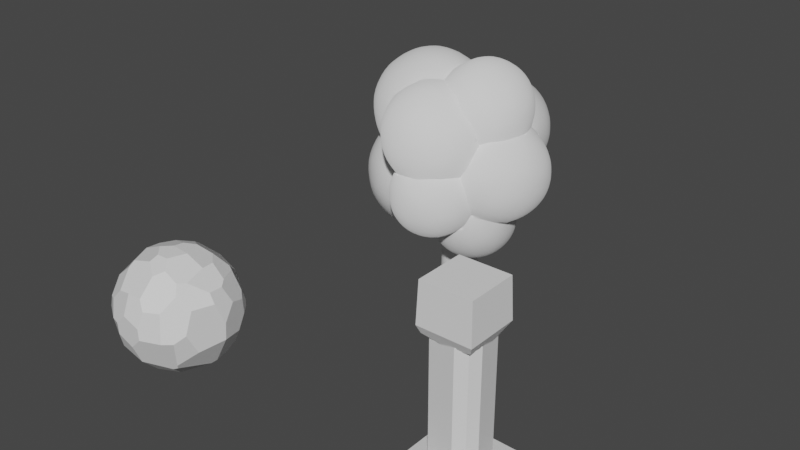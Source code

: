 # Source: rock.blend  (saved by Blender 3.2.14; exported with 4.5.12 LTS)
import bpy
from mathutils import Matrix  # noqa: F401  (used for matrix-valued properties, if any)

bpy.ops.wm.read_factory_settings(use_empty=True)
scene = bpy.context.scene
scene.name = 'Scene'

# ---- collections
col_collection = bpy.data.collections.new('Collection'); scene.collection.children.link(col_collection)

# ---- materials (node trees are filled in below, after node groups)
mat_material = bpy.data.materials.new('Material')
mat_material.alpha_threshold = 0.0
mat_material.use_transparent_shadow = False
mat_material.line_color = (0.0, 0.0, 0.0, 1.0)

# ---- node groups
ng_auto_smooth = bpy.data.node_groups.new('Auto Smooth', 'GeometryNodeTree')
_s = ng_auto_smooth.interface.new_socket(name='Geometry', in_out='OUTPUT', socket_type='NodeSocketGeometry')
_s = ng_auto_smooth.interface.new_socket(name='Geometry', in_out='INPUT', socket_type='NodeSocketGeometry')
_s = ng_auto_smooth.interface.new_socket(name='Angle', in_out='INPUT', socket_type='NodeSocketFloat')
_s.subtype = 'ANGLE'
_s.min_value = 0.0
_s.max_value = 3.142
ng_auto_smooth.is_modifier = True
_N = ng_auto_smooth.nodes; _L = ng_auto_smooth.links
n0 = _N.new('NodeGroupOutput'); n0.name = 'Group Output'; n0.location = (480, -100)
n1 = _N.new('NodeGroupInput'); n1.name = 'Group Input'; n1.location = (-420, -300)
n2 = _N.new('NodeGroupInput'); n2.name = 'Group Input.001'; n2.location = (-60, -100)
n3 = _N.new('GeometryNodeSetShadeSmooth'); n3.name = 'Set Shade Smooth'; n3.location = (120, -100)
n3.domain = 'EDGE'
n4 = _N.new('GeometryNodeSetShadeSmooth'); n4.name = 'Set Shade Smooth.001'; n4.location = (300, -100)
n5 = _N.new('GeometryNodeInputMeshEdgeAngle'); n5.name = 'Edge Angle'; n5.location = (-420, -220)
n6 = _N.new('GeometryNodeInputEdgeSmooth'); n6.name = 'Is Edge Smooth'; n6.location = (-60, -160)
n7 = _N.new('GeometryNodeInputShadeSmooth'); n7.name = 'Is Face Smooth'; n7.location = (-240, -340)
n8 = _N.new('FunctionNodeBooleanMath'); n8.name = 'Boolean Math'; n8.location = (-60, -220)
n9 = _N.new('FunctionNodeCompare'); n9.name = 'Compare'; n9.location = (-240, -180)
n9.operation = 'LESS_EQUAL'
_L.new(n5.outputs[0], n9.inputs[0])
_L.new(n4.outputs[0], n0.inputs[0])
_L.new(n1.outputs[1], n9.inputs[1])
_L.new(n9.outputs[0], n8.inputs[0])
_L.new(n7.outputs[0], n8.inputs[1])
_L.new(n2.outputs[0], n3.inputs[0])
_L.new(n6.outputs[0], n3.inputs[1])
_L.new(n3.outputs[0], n4.inputs[0])
_L.new(n8.outputs[0], n3.inputs[2])
n0.is_active_output = True

# ---- material node trees
mat_material.use_nodes = True; mat_material.node_tree.nodes.clear()
_N = mat_material.node_tree.nodes; _L = mat_material.node_tree.links
n0 = _N.new('ShaderNodeOutputMaterial'); n0.name = 'Material Output'; n0.location = (300, 300)
n1 = _N.new('ShaderNodeBsdfPrincipled'); n1.name = 'Principled BSDF'; n1.location = (10, 300)
n1.distribution = 'GGX'
n1.subsurface_method = 'RANDOM_WALK_SKIN'
n1.inputs[2].default_value = 0.4
n1.inputs[3].default_value = 1.45
n1.inputs[27].default_value = (0.0, 0.0, 0.0, 1.0)
n1.inputs[28].default_value = 1.0
_L.new(n1.outputs[0], n0.inputs[0])
n0.is_active_output = True

# ---- world
world_world = bpy.data.worlds.new('World'); scene.world = world_world
world_world.use_nodes = True; world_world.node_tree.nodes.clear()
_N = world_world.node_tree.nodes; _L = world_world.node_tree.links
n0 = _N.new('ShaderNodeOutputWorld'); n0.name = 'World Output'; n0.location = (300, 300)
n1 = _N.new('ShaderNodeBackground'); n1.name = 'Background'; n1.location = (10, 300)
n1.inputs[0].default_value = (0.05088, 0.05088, 0.05088, 1.0)
_L.new(n1.outputs[0], n0.inputs[0])
n0.is_active_output = True
world_world.color = (0.05088, 0.05088, 0.05088)
world_world.use_sun_shadow = False
world_world.sun_shadow_jitter_overblur = 0.0

# ---- meshes
me_cube = bpy.data.meshes.new('Cube')
me_cube.from_pydata([(1.0, 1.0, 1.0), (1.0, 1.0, -1.0), (1.0, -1.0, 1.0), (1.0, -1.0, -1.0), (-1.0, 1.0, 1.0), (-1.0, 1.0, -1.0), (-1.0, -1.0, 1.0), (-1.0, -1.0, -1.0)], [], [(0, 4, 6, 2), (3, 2, 6, 7), (7, 6, 4, 5), (5, 1, 3, 7), (1, 0, 2, 3), (5, 4, 0, 1)])
_uv = me_cube.uv_layers.new(name='UVMap')
_uv.uv.foreach_set('vector', [0.625, 0.5, 0.875, 0.5, 0.875, 0.75, 0.625, 0.75, 0.375, 0.75, 0.625, 0.75, 0.625, 1.0, 0.375, 1.0, 0.375, 0.0, 0.625, 0.0, 0.625, 0.25, 0.375, 0.25, 0.125, 0.5, 0.375, 0.5, 0.375, 0.75, 0.125, 0.75, 0.375, 0.5, 0.625, 0.5, 0.625, 0.75, 0.375, 0.75, 0.375, 0.25, 0.625, 0.25, 0.625, 0.5, 0.375, 0.5])
me_cube.materials.append(mat_material)
me_cube.use_mirror_vertex_groups = False
me_cube.update()
me_cube_002 = bpy.data.meshes.new('Cube.002')
me_cube_002.from_pydata([(-1.0, -1.0, -1.0), (-1.0, -1.0, -0.6447), (-1.0, 1.0, -1.0), (-1.0, 1.0, -0.6447), (1.0, -1.0, -1.0), (1.0, -1.0, -0.6447), (1.0, 1.0, -1.0), (1.0, 1.0, -0.6447), (-0.273, -0.273, -0.6447), (-0.273, 0.273, -0.6447), (0.273, -0.273, -0.6447), (0.273, 0.273, -0.6447), (-0.273, -0.273, 2.887), (-0.273, 0.273, 2.887), (0.273, -0.273, 2.887), (0.273, 0.273, 2.887), (-0.4744, -0.4744, 2.887), (-0.4744, 0.4744, 2.887), (0.4744, -0.4744, 2.887), (0.4744, 0.4744, 2.887), (-0.4744, -0.4744, 3.664), (-0.4744, 0.4744, 3.664), (0.4744, -0.4744, 3.664), (0.4744, 0.4744, 3.664)], [], [(0, 1, 3, 2), (2, 3, 7, 6), (6, 7, 5, 4), (4, 5, 1, 0), (2, 6, 4, 0), (3, 1, 8, 9), (11, 9, 13, 15), (1, 5, 10, 8), (7, 3, 9, 11), (5, 7, 11, 10), (14, 15, 19, 18), (10, 11, 15, 14), (9, 8, 12, 13), (8, 10, 14, 12), (16, 18, 22, 20), (13, 12, 16, 17), (12, 14, 18, 16), (15, 13, 17, 19), (23, 21, 20, 22), (19, 17, 21, 23), (18, 19, 23, 22), (17, 16, 20, 21)])
_uv = me_cube_002.uv_layers.new(name='UVMap')
_uv.uv.foreach_set('vector', [0.375, 0.0, 0.625, 0.0, 0.625, 0.25, 0.375, 0.25, 0.375, 0.25, 0.625, 0.25, 0.625, 0.5, 0.375, 0.5, 0.375, 0.5, 0.625, 0.5, 0.625, 0.75, 0.375, 0.75, 0.375, 0.75, 0.625, 0.75, 0.625, 1.0, 0.375, 1.0, 0.125, 0.5, 0.375, 0.5, 0.375, 0.75, 0.125, 0.75, 0.625, 0.25, 0.625, 0.0, 0.625, 0.0, 0.625, 0.25, 0.625, 0.5, 0.625, 0.25, 0.625, 0.25, 0.625, 0.5, 0.625, 1.0, 0.625, 0.75, 0.625, 0.75, 0.625, 1.0, 0.625, 0.5, 0.625, 0.25, 0.625, 0.25, 0.625, 0.5, 0.625, 0.75, 0.625, 0.5, 0.625, 0.5, 0.625, 0.75, 0.625, 0.75, 0.625, 0.5, 0.625, 0.5, 0.625, 0.75, 0.625, 0.75, 0.625, 0.5, 0.625, 0.5, 0.625, 0.75, 0.625, 0.25, 0.625, 0.0, 0.625, 0.0, 0.625, 0.25, 0.625, 1.0, 0.625, 0.75, 0.625, 0.75, 0.625, 1.0, 0.625, 1.0, 0.625, 0.75, 0.625, 0.75, 0.625, 1.0, 0.625, 0.25, 0.625, 0.0, 0.625, 0.0, 0.625, 0.25, 0.625, 1.0, 0.625, 0.75, 0.625, 0.75, 0.625, 1.0, 0.625, 0.5, 0.625, 0.25, 0.625, 0.25, 0.625, 0.5, 0.625, 0.5, 0.875, 0.5, 0.875, 0.75, 0.625, 0.75, 0.625, 0.5, 0.625, 0.25, 0.625, 0.25, 0.625, 0.5, 0.625, 0.75, 0.625, 0.5, 0.625, 0.5, 0.625, 0.75, 0.625, 0.25, 0.625, 0.0, 0.625, 0.0, 0.625, 0.25])
me_cube_002.update()
me_icosphere = bpy.data.meshes.new('Icosphere')
me_icosphere.from_pydata([(0.0, 2.384e-07, -1.0), (2.174, -0.4993, 0.09575), (1.818, -0.4396, 1.217), (1.167, -0.17, -1.138), (0.8455, -0.8956, -0.561), (1.664, -0.5315, -0.7584), (1.818, 0.3358, 1.217), (1.335, -1.251, -0.1871), (1.488, -0.6792, 1.876), (2.174, 0.3758, 0.09575), (0.7506, -0.4396, 1.876), (1.802, -0.7697, 0.8402), (0.7218, 1.485, 0.4639), (0.7506, 0.3358, 1.876), (1.588, 1.203, 0.4639), (1.488, 0.5754, 1.876), (0.977, -0.7549, -0.7584), (1.944, -0.0519, 1.876), (1.284, -0.0519, 2.284), (1.802, 0.6462, 0.8402), (2.316, -0.06175, 0.8402), (0.5521, -0.17, -0.7584), (1.316, -1.168, 0.7309), (0.3343, 1.203, 1.239), (1.926, -0.3189, -0.24), (0.6585, -1.471, -0.1871), (1.201, 1.485, 1.239), (1.791, -0.7351, 0.0304), (0.7824, 0.6626, -1.105), (1.985, -0.2798, 1.547), (1.985, 0.176, 1.547), (2.28, -0.06175, 0.0304), (1.926, 0.1954, -0.24), (1.718, -0.6485, 1.547), (1.664, 0.1914, -0.7584), (1.736, 0.7478, 1.239), (0.9612, 0.7478, 1.718), (0.2404, -0.8956, -0.1871), (0.4837, -1.438, 0.7309), (1.032, -1.471, 0.4181), (1.718, 0.5447, 1.547), (1.791, 0.6116, 0.0304), (2.363, -0.3189, 0.468), (1.792, -0.4206, 1.934), (2.363, 0.1954, 0.468), (1.09, -0.6485, 1.934), (1.698, 0.7478, 0.3959), (1.572, -0.894, 0.468), (1.09, 0.5447, 1.934), (1.792, 0.3168, 1.934), (2.061, -0.7351, 0.468), (1.404, -0.4206, 2.174), (-0.191, -0.7899, 0.7737), (1.672, -0.0519, 2.174), (1.055, -0.5138, -1.036), (0.3559, -1.251, 0.4181), (0.9705, -0.2798, 2.174), (0.365, 1.181, 0.3959), (0.9705, 0.176, 2.174), (1.404, 0.3168, 2.174), (2.061, 0.6116, 0.468), (1.459, -0.3825, -1.036), (2.145, -0.4779, 0.9055), (-0.798, 0.04548, 0.7737), (1.189, 1.449, 0.3959), (1.348, -0.7262, -0.8123), (2.145, 0.3544, 0.9055), (1.785, 1.015, 0.8513), (1.752, -0.17, -0.8123), (0.9438, -1.438, 1.475), (2.009, -0.06175, 1.176), (1.459, 0.04239, -1.036), (0.8056, -0.17, -1.036), (0.452, 1.449, 0.8513), (0.6939, -0.5138, -0.8123), (0.1373, 1.015, 0.8513), (1.451, -0.8956, 0.4181), (0.1115, -1.168, 1.475), (1.47, 1.449, 0.8513), (0.9612, 1.614, 0.8513), (1.055, 0.1737, -1.036), (0.7356, -1.234, -0.46), (1.348, 0.3861, -0.8123), (-0.2764, -0.8506, -0.4472), (1.821, -0.3825, -0.4509), (0.7335, 1.449, 1.307), (1.133, -1.105, -0.46), (1.557, 1.181, 1.307), (1.821, 0.0424, -0.4509), (1.417, 0.7478, 1.588), (-0.191, 0.8809, 0.7737), (1.167, -0.8575, -0.4509), (1.023, -1.443, -0.2402), (0.5927, 1.015, 1.588), (1.571, -0.7262, -0.4509), (1.102, 1.181, 1.588), (-0.8944, 2.384e-07, -0.4472), (1.421, -0.8956, -0.2402), (1.458, -0.7301, 1.475), (0.7138, -0.7301, 1.935), (1.571, 0.3861, -0.4509), (0.4898, -0.8956, -0.46), (0.3799, -1.234, -0.2402), (0.5523, 1.371, -0.6452), (-0.6302, -0.4708, 1.652), (1.489, -1.105, 0.1155), (0.9325, -1.403, 0.6655), (-0.2764, 0.8506, -0.4472), (0.8455, -1.572, 0.1155), (1.243, -1.443, 0.1155), (-0.6302, 0.5618, 1.652), (0.2021, -1.105, 0.1155), (0.4478, -1.443, 0.1155), (1.385, 1.1, -0.6452), (0.3519, 0.8809, 1.652), (0.141, -1.146, 0.6655), (1.311, -1.234, 0.4712), (0.6676, -1.443, 0.4712), (0.08042, 0.04548, 2.195), (0.27, -0.8956, 0.4712), (1.505, -0.9873, 1.103), (-0.7236, -0.5257, 0.4472), (-0.7236, 0.5257, 0.4472), (0.7138, -1.562, 1.103), (0.1801, 1.1, 0.09927), (1.203, -1.403, 1.103), (-0.0778, -0.9873, 1.103), (0.2246, -1.403, 1.103), (1.012, 1.371, 0.09927), (1.527, 0.6626, 0.09927), (-0.5954, -0.4456, 0.6966), (1.287, -1.146, 1.541), (-0.1625, -0.5, -0.8507), (0.495, -1.403, 1.541), (-0.5954, 0.5365, 0.6966), (0.6472, 0.2464, -0.9809), (0.849, -1.146, 1.811), (0.4253, -0.309, -0.8507), (1.151, -0.7301, 1.811), (0.3598, -0.9873, 1.811), (1.136, 0.4054, -0.9809), (0.2629, -0.809, -0.5257), (1.49, 0.6626, -0.7105), (-0.8536, -0.258, 1.213), (-0.4968, -0.7491, 1.213), (1.136, 0.9198, -0.9809), (-0.4968, 0.84, 1.213), (-0.5257, 2.384e-07, -0.8507), (-0.8536, 0.349, 1.213), (0.3448, 0.6626, -0.9809), (-0.6882, -0.5, -0.5257), (0.08042, 1.028, 1.213), (-0.1625, 0.5, -0.8507), (0.6472, 1.079, -0.9809), (-0.6882, 0.5, -0.5257), (-0.1777, -0.7491, 1.729), (0.2096, 1.079, -0.7105), (-0.755, 0.04548, 1.729), (1.001, 1.336, -0.7105), (-0.1777, 0.84, 1.729), (0.7563, 0.5365, 1.729), (1.574, 0.4054, -0.2729), (0.24, -0.4456, 2.048), (0.5967, 0.04548, 2.048), (1.574, 0.9198, -0.2729), (0.0, -1.0, 0.0), (-0.3373, -0.258, 2.048), (-0.3373, 0.349, 2.048), (0.24, 0.5365, 2.048), (-0.9511, -0.309, 0.0), (-0.5878, -0.809, 0.0), (-0.5878, 0.809, 0.0), (0.2932, 1.336, -0.2729), (-0.009188, 0.9198, -0.2729), (-0.9511, 0.309, 0.0), (1.272, 1.336, -0.2729), (0.0, 1.0, 0.0), (0.7824, 1.495, -0.2729), (-0.2629, -0.809, 0.5257), (-0.8506, 2.384e-07, 0.5257), (0.5636, 1.336, 0.1646), (-0.2629, 0.809, 0.5257), (1.355, 1.079, 0.1646), (0.3802, 0.3237, -0.8507), (0.4089, 0.2971, -0.8564), (0.1042, 0.9661, 0.0), (0.1409, 0.9378, 0.1235), (0.05872, 0.9573, -0.1174), (-0.009188, 0.9047, -0.2729), (-0.003525, 0.8889, -0.3177), (-0.006098, 0.9102, -0.2568), (0.03949, 0.8263, -0.4932), (0.06678, 0.6665, -0.6755), (0.06807, 0.6626, -0.6781), (0.2625, 0.4092, -0.8163), (0.04877, 0.6888, -0.6493), (0.4253, 0.2616, -0.8507), (0.4303, 0.2464, -0.8469), (0.5775, 0.03212, -0.7344), (-0.5649, -0.4104, 0.6619), (-0.5297, -0.4456, 0.6559), (-0.335, -0.5871, 0.67), (-0.673, 0.1291, 0.6615), (-0.5784, 0.4202, 0.6436), (-0.1547, 0.7304, 0.6083), (-0.1431, 0.7336, 0.6041), (-0.3149, 0.6488, 0.6298), (-0.5646, 0.4415, 0.6348), (-0.4695, 0.5365, 0.6187), (-0.6862, 0.04548, 0.6514), (-0.6567, -0.1409, 0.6739), (-0.5766, -0.3875, 0.6588), (-0.1549, -0.6788, 0.6458), (-0.09643, -0.6881, 0.6529), (0.7581, -0.06913, 0.576), (0.2414, -0.8371, 0.4646), (0.06025, -0.6881, 0.6438), (0.0942, -0.7301, 0.5943), (0.7344, -0.1421, 0.5805), (0.7643, -0.179, 0.537), (-0.06243, -0.8594, 0.9817), (-0.04592, -0.8134, 0.8514), (-0.0208, -0.7768, 0.7489), (-0.0778, -0.8706, 1.103), (-0.05683, -0.892, 1.213), (0.5969, -0.4456, 1.828), (0.4425, -0.533, 1.84), (0.3598, -0.6174, 1.811), (0.3163, -0.6806, 1.778), (0.1837, -0.777, 1.677), (0.6794, -0.369, 1.811), (-0.007464, -0.8728, 1.389), (-0.04376, -0.8825, 1.281), (0.02882, -0.8255, 1.526), (0.09856, -0.7975, 1.612), (0.002441, -0.7301, 0.6947), (-0.01948, -0.7572, 0.7266), (0.2747, -0.8505, 0.4475), (0.2756, -0.8492, 0.4489), (0.269, -0.8546, 0.4353), (0.7832, -0.3312, 0.4309), (0.2021, -0.919, 0.1155), (0.2167, -0.9296, 0.0), (0.2587, -0.861, 0.4123), (0.2388, -0.8873, -0.175), (0.2459, -0.8821, -0.1892), (0.3881, -0.809, -0.3232), (0.4433, -0.7525, -0.367), (1.215, -1.094, 0.5937), (1.246, -1.033, 0.6019), (1.29, -0.8956, 0.5935), (1.294, -0.8229, 0.568), (0.2712, -0.8947, 0.4721), (0.2711, -0.891, 0.4705), (0.3989, -1.146, 0.5061), (0.272, -0.8971, 0.4727), (0.4365, -1.193, 0.5271), (0.5392, -1.267, 0.5345), (0.8322, -1.331, 0.5889), (0.8224, -1.331, 0.5894), (0.6207, -1.299, 0.565), (0.963, -1.31, 0.6047), (0.9782, -1.304, 0.6104), (1.075, -1.234, 0.6173), (0.5618, -0.2099, -0.7464), (0.5942, -0.4317, -0.6222), (0.6515, -0.5701, -0.4595), (0.6519, -0.5734, -0.4509), (0.6604, -0.5793, -0.4234), (0.5516, -0.1729, -0.7542), (0.5516, -0.1672, -0.7542), (0.6017, 0.01454, -0.7159), (0.5944, -0.4415, -0.6134), (1.297, 0.3901, -0.8049), (1.329, 0.3998, -0.7748), (1.227, 0.3394, -0.8582), (1.424, 0.3898, -0.6698), (1.528, 0.3919, -0.3886), (1.509, 0.4063, -0.4509), (1.535, 0.3686, -0.3489), (1.527, 0.3412, -0.2729), (0.7819, 0.1485, -0.878), (0.7103, 0.1232, -0.8452), (0.6571, 0.08454, -0.7983), (0.8165, 0.1737, -0.8881), (1.021, 0.2781, -0.9156), (1.099, 0.2904, -0.9062), (0.7886, -0.7204, -0.5087), (0.7545, -0.7004, -0.4949), (0.689, -0.6215, -0.46), (0.8046, -0.7318, -0.5108), (0.9887, -0.7916, -0.5108), (1.387, -0.7552, -0.2192), (1.394, -0.7499, -0.1963), (1.406, -0.7134, -0.1342), (0.6805, -0.6128, -0.4509), (1.292, -0.802, -0.3387), (1.133, -0.8453, -0.46), (1.145, -0.8504, -0.4509), (1.187, -0.847, -0.4193), (1.161, -0.8531, -0.4388), (0.2248, 0.8467, 0.4547), (0.1709, 0.7336, 0.5859), (0.1789, 0.7886, 0.5231), (0.7829, -0.02216, 0.5628), (0.766, -0.01926, 0.5821), (0.2282, 0.8491, 0.448), (0.2584, 0.8603, 0.4182), (0.3195, 0.8498, 0.3482), (0.3587, 0.9704, 0.3408), (0.687, 1.246, 0.2589), (0.7902, 1.274, 0.2215), (0.9794, 1.269, 0.216), (0.9486, 1.274, 0.2123), (1.351, 1.065, 0.1734), (1.366, 1.042, 0.1636), (1.388, 0.9727, 0.1593), (1.337, 1.079, 0.1756), (1.3, 1.106, 0.173), (0.4991, 1.138, 0.2935), (0.5589, 1.181, 0.2761), (0.4086, 1.047, 0.3088), (0.8043, -0.03559, 0.6113), (0.8122, 0.4959, 1.617), (0.7392, 0.5891, 1.64), (0.7404, 0.5873, 1.64), (0.4645, 0.8658, 1.49), (0.5927, 0.7242, 1.588), (0.256, 0.9705, 1.213), (0.2746, 0.9561, 1.276), (0.4156, 0.8867, 1.453), (0.1794, 0.9557, 1.015), (0.161, 0.9424, 0.9756), (0.1373, 0.8995, 0.8513), (0.1535, 0.8543, 0.7235), (0.7854, -0.2442, 0.4946), (0.796, -0.0173, 0.5499), (0.8128, -0.3097, 0.3718), (0.7849, -0.3097, 0.4469), (1.435, 0.6785, 0.1949), (1.478, 0.6626, 0.1526), (1.519, 0.6439, 0.1022), (1.514, 0.335, -0.2358), (1.537, 0.3785, -0.1989), (1.527, 0.6319, 0.06875), (1.541, 0.4301, -0.1604), (0.8133, -0.08473, 0.6408), (0.8088, -0.03781, 0.617), (1.338, -0.7912, 0.6013), (1.405, -0.7982, 0.6757), (1.44, -0.7873, 0.7629), (1.433, -0.7929, 0.7464), (1.464, -0.7437, 0.8893), (1.487, -0.6377, 1.008), (0.7972, -0.3312, 0.4342), (0.7977, -0.3318, 0.4339), (0.7985, -0.1541, 0.5631), (1.288, -0.7826, 0.5631), (1.428, -0.8419, 0.4265), (1.389, -0.8345, 0.468), (1.461, -0.8407, 0.3386), (0.7977, -0.3316, 0.4332), (1.466, -0.8368, 0.2966), (1.489, -0.7728, 0.1155), (1.481, -0.759, 0.07545), (1.475, -0.7295, 0.04246), (1.409, -0.6345, -0.06122), (1.54, -0.5993, -0.1086), (1.755, 0.07109, -0.3001), (1.741, 0.1002, -0.2919), (1.8, -0.07271, -0.2843), (1.609, 0.2681, -0.2501), (1.531, 0.3236, -0.24), (1.578, -0.5805, -0.1322), (1.63, -0.5463, -0.1448), (1.685, -0.4813, -0.179), (1.744, -0.378, -0.24), (1.798, -0.26, -0.2736), (1.8, -0.2273, -0.2843), (1.691, 0.7183, 0.4003), (1.662, 0.7213, 0.3681), (1.707, 0.7213, 0.4409), (0.8054, -0.03434, 0.5992), (1.651, 0.3954, 1.133), (1.769, 0.5451, 0.9566), (1.772, 0.5488, 0.9509), (1.774, 0.5603, 0.9391), (1.785, 0.6372, 0.8513), (1.774, 0.6611, 0.7958), (1.783, 0.6448, 0.8429), (1.712, 0.7251, 0.468), (1.633, 0.7263, 0.346), (0.7978, 0.4359, 1.713), (0.7261, 0.3124, 1.828), (0.7023, 0.136, 1.906), (0.6976, 0.04548, 1.938), (0.6858, -0.2287, 1.87), (0.6994, -0.3545, 1.805), (0.6688, -0.04325, 1.943), (0.6684, -0.09977, 1.927), (0.6663, -0.05877, 1.941), (0.8175, 0.4844, 1.614), (1.161, -0.7001, 1.792), (1.162, -0.7007, 1.791), (1.437, -0.7301, 1.499), (1.454, -0.7201, 1.477), (1.241, -0.7301, 1.712), (1.116, -0.6816, 1.811), (1.026, -0.6485, 1.83), (0.7958, -0.4776, 1.86), (0.7588, -0.4569, 1.849), (0.7285, -0.4185, 1.833), (0.7035, -0.3612, 1.811), (1.324, -0.7678, 1.611), (1.386, -0.7562, 1.547), (1.461, -0.7122, 1.449), (1.495, -0.6485, 1.186), (1.505, -0.5628, 1.103), (1.505, -0.5649, 1.105), (1.498, -0.6363, 1.162), (1.502, -0.5377, 1.084), (0.9112, 0.5447, 1.644), (1.017, 0.5748, 1.666), (0.8284, 0.4982, 1.62), (1.317, 0.6677, 1.6), (1.249, 0.6596, 1.618), (1.351, 0.6581, 1.588), (1.458, 0.6209, 1.506), (1.409, 0.6448, 1.547), (1.63, 0.4911, 1.279), (1.589, 0.5447, 1.339), (1.646, 0.4411, 1.188), (1.645, 0.3861, 1.138), (1.71, -0.4779, 1.174), (1.708, -0.4797, 1.174), (1.676, 0.377, 1.152), (1.71, 0.3639, 1.165), (1.844, 0.1656, 1.176), (1.92, -0.06175, 1.201), (1.918, -0.03047, 1.195), (1.875, 0.09742, 1.181), (1.723, 0.3544, 1.166), (1.774, 0.3039, 1.157), (1.701, -0.4823, 1.171), (1.514, -0.5377, 1.087), (1.828, -0.311, 1.176), (1.919, -0.07537, 1.199), (1.872, -0.2154, 1.183), (1.778, -0.4105, 1.163)], [], [(0, 137, 132), (137, 264, 265), (0, 132, 147), (0, 147, 152), (184, 0, 152, 183), (165, 83, 141), (96, 150, 169), (107, 154, 171), (83, 165, 170), (96, 169, 174), (171, 176, 107), (200, 199, 121, 178, 201), (122, 179, 202, 203), (303, 301, 181, 204, 205, 302), (204, 181, 206), (208, 206, 181, 122, 203, 207), (179, 210, 209, 202), (211, 210, 179, 121, 199), (201, 178, 213, 212), (217, 216, 213, 178, 237, 238, 215), (304, 305, 214, 218, 219, 335, 336), (306, 307, 176, 181, 301), (181, 176, 171), (122, 181, 171), (179, 122, 174), (174, 169, 179), (121, 179, 169), (121, 170, 178), (178, 170, 165), (239, 237, 178, 165), (338, 240, 337), (186, 185, 176, 307, 308), (176, 185, 187), (189, 191, 107, 176, 187, 190, 188), (122, 171, 174), (171, 154, 174), (154, 96, 174), (121, 169, 170), (169, 150, 170), (150, 83, 170), (243, 239, 165, 242, 241), (244, 242, 165, 141, 246, 245), (247, 246, 141, 266, 267, 268), (194, 183, 152, 192, 193), (195, 192, 152, 107, 191), (152, 154, 107), (152, 147, 154), (147, 96, 154), (147, 150, 96), (147, 132, 150), (132, 83, 150), (269, 264, 137, 196, 197, 198, 271, 270), (137, 0, 184, 196), (83, 132, 141), (132, 137, 141), (272, 266, 141, 137, 265), (28, 140, 135), (273, 275, 140, 142, 276, 274), (149, 28, 135), (28, 149, 153), (28, 153, 145), (278, 276, 142, 161, 279, 277), (103, 156, 172), (113, 158, 175), (280, 279, 161), (188, 173, 189), (103, 172, 177), (113, 175, 164), (309, 124, 186, 308), (313, 312, 128, 180, 310, 311), (339, 340, 129, 182, 314, 315, 316), (317, 314, 182), (318, 317, 182, 128, 312), (310, 180, 319, 320), (321, 319, 180, 124, 309), (341, 129, 340), (129, 164, 182), (182, 164, 175), (128, 182, 175), (180, 128, 177), (180, 177, 172), (124, 180, 172), (185, 186, 124, 173, 190, 187), (190, 173, 188), (280, 161, 343, 342), (345, 343, 161, 129, 341, 344), (175, 177, 128), (175, 158, 177), (158, 103, 177), (124, 172, 173), (173, 172, 156), (191, 189, 173, 156, 195), (129, 161, 164), (161, 142, 164), (142, 113, 164), (145, 158, 113), (145, 153, 158), (153, 103, 158), (153, 156, 103), (156, 153, 149), (192, 195, 156, 149, 193), (149, 194, 193), (183, 194, 149, 135, 197, 196, 184), (197, 135, 198), (142, 145, 113), (145, 142, 140), (28, 145, 140), (283, 271, 198, 135, 281, 282), (284, 281, 135, 140, 286, 285), (275, 286, 140), (347, 346, 218, 214, 322), (220, 52, 222, 221), (143, 63, 130), (146, 90, 134), (223, 224, 144, 52, 220), (143, 148, 63), (146, 151, 90), (162, 228, 227, 226, 225), (104, 155, 166), (110, 157, 167), (114, 159, 168), (392, 160, 163, 395, 394, 393), (163, 168, 118), (168, 163, 160), (114, 168, 160), (168, 167, 118), (168, 159, 167), (159, 110, 167), (167, 166, 118), (167, 157, 166), (157, 104, 166), (166, 162, 118), (166, 155, 162), (228, 162, 155, 229), (162, 163, 118), (163, 162, 225, 230, 397, 396), (395, 163, 396, 399, 400, 398), (401, 323, 160, 392), (325, 324, 160, 323), (327, 326, 114, 160, 324), (159, 114, 151), (151, 146, 159), (146, 110, 159), (148, 157, 110), (148, 143, 157), (143, 104, 157), (144, 155, 104), (232, 231, 155, 144, 224), (234, 229, 155, 231, 233), (329, 328, 151, 114, 326, 330), (151, 328, 331), (333, 334, 90, 151, 331, 332), (146, 148, 110), (148, 146, 134), (148, 134, 63), (143, 144, 104), (144, 143, 130), (144, 130, 52), (302, 205, 90, 334), (206, 208, 134, 90, 205, 204), (134, 208, 207), (202, 209, 63, 134, 207, 203), (210, 211, 130, 63, 209), (199, 200, 130, 211), (201, 212, 52, 130, 200), (305, 322, 214), (236, 222, 52, 212, 213, 216, 235), (349, 22, 248, 249, 250, 251, 348), (350, 120, 22, 349, 351), (123, 38, 106), (222, 236, 115, 126, 221), (22, 120, 125), (38, 123, 127), (220, 221, 126, 223), (69, 131, 136), (77, 133, 139), (404, 98, 405), (403, 402, 138, 406), (409, 99, 138, 407, 408), (138, 402, 407), (412, 230, 225, 226, 99, 409, 410, 411), (397, 230, 412), (227, 139, 99, 226), (229, 234, 139, 227, 228), (139, 234, 233, 77), (99, 139, 136), (139, 133, 136), (133, 69, 136), (99, 136, 138), (138, 136, 131), (406, 138, 131, 98, 404, 414, 413), (405, 98, 415), (224, 223, 126, 232), (231, 232, 126, 77, 233), (127, 133, 77), (127, 123, 133), (123, 69, 133), (125, 131, 69), (125, 120, 131), (131, 120, 98), (126, 127, 77), (126, 115, 127), (127, 115, 38), (123, 125, 69), (123, 106, 125), (125, 106, 22), (415, 98, 120, 417, 418, 419, 416), (120, 350, 352, 353, 420, 417), (355, 240, 338, 354), (219, 356, 335), (219, 218, 346, 356), (216, 217, 235), (235, 217, 215, 115, 236), (255, 254, 115, 215, 238, 253, 252), (256, 257, 38, 115, 254), (251, 357, 348), (259, 258, 106, 38, 257, 260), (106, 258, 261), (263, 248, 22, 106, 261, 262), (4, 86, 81), (7, 86, 97), (101, 4, 81), (288, 287, 4, 101, 289), (4, 287, 290, 291), (7, 97, 105), (25, 92, 108), (111, 37, 102), (7, 105, 109), (25, 108, 112), (242, 244, 37, 111, 241), (39, 116, 263, 262), (257, 256, 55, 117, 260), (252, 253, 119), (359, 357, 251, 250, 76, 358), (252, 119, 255), (254, 255, 119, 55, 256), (117, 259, 260), (258, 259, 117, 39, 262, 261), (116, 249, 248, 263), (249, 116, 76, 250), (358, 76, 360), (361, 337, 240, 355), (239, 243, 119, 253, 238, 237), (111, 119, 243, 241), (55, 119, 111), (55, 112, 117), (112, 108, 117), (108, 39, 117), (39, 109, 116), (116, 109, 105), (116, 105, 76), (244, 245, 37), (55, 111, 112), (111, 102, 112), (102, 25, 112), (108, 109, 39), (108, 92, 109), (92, 7, 109), (362, 360, 76, 105, 363), (364, 363, 105, 97, 365), (365, 97, 292, 293, 294, 366), (295, 289, 101, 247, 268), (246, 247, 101, 37, 245), (102, 37, 101), (101, 81, 102), (81, 25, 102), (97, 296, 292), (299, 296, 97, 86, 297, 298, 300), (86, 4, 291, 297), (81, 92, 25), (81, 86, 92), (86, 7, 92), (3, 61, 54), (5, 61, 68), (3, 54, 72), (3, 72, 80), (3, 80, 71), (5, 68, 84), (91, 16, 65), (264, 269, 21, 74, 272, 265), (100, 34, 82), (5, 84, 94), (291, 290, 16, 91, 298, 297), (270, 21, 269), (88, 34, 100), (366, 294, 367), (370, 88, 369, 368), (369, 88, 100, 371), (372, 371, 100, 277, 279, 280, 342), (300, 298, 91), (91, 299, 300), (373, 367, 294, 293, 94, 374), (374, 94, 84, 375), (375, 84, 377, 376), (277, 100, 278), (276, 278, 100, 82, 274), (274, 82, 273), (271, 283, 21, 270), (268, 267, 295), (289, 295, 267, 266, 272, 74, 288), (287, 288, 74, 16, 290), (296, 299, 91, 94, 293, 292), (91, 65, 94), (94, 65, 5), (378, 377, 84, 88, 370), (84, 68, 88), (68, 34, 88), (82, 34, 71), (82, 71, 80), (275, 273, 82, 80, 285, 286), (80, 284, 285), (281, 284, 80, 72, 282), (282, 72, 21, 283), (74, 21, 72), (72, 54, 74), (74, 54, 16), (68, 71, 34), (68, 61, 71), (61, 3, 71), (54, 65, 16), (54, 61, 65), (61, 5, 65), (379, 380, 46), (381, 379, 46), (304, 336, 382), (73, 12, 57), (78, 14, 64), (322, 305, 304, 382, 347), (334, 333, 75, 303, 302), (12, 73, 79), (14, 78, 67), (329, 330, 93, 23), (26, 85, 95), (35, 87, 89), (95, 36, 89), (89, 87, 95), (87, 26, 95), (93, 36, 95), (85, 93, 95), (23, 93, 85), (324, 325, 36, 93, 327), (327, 93, 330, 326), (422, 36, 325, 323, 401, 423, 421), (426, 89, 36, 422, 425, 424), (427, 89, 426, 428), (430, 429, 35, 89, 427), (35, 67, 87), (67, 78, 87), (78, 26, 87), (79, 85, 26), (79, 73, 85), (73, 23, 85), (328, 329, 23, 75, 332, 331), (332, 75, 333), (383, 384, 385, 35, 429, 431, 432), (78, 79, 26), (78, 64, 79), (64, 12, 79), (23, 73, 75), (75, 73, 57), (301, 303, 75, 57, 306), (386, 387, 67, 35, 385), (390, 381, 46, 67, 387, 389, 388), (67, 46, 14), (317, 318, 64, 14, 315, 314), (313, 64, 318, 312), (12, 64, 313, 311), (310, 320, 57, 12, 311), (57, 320, 319, 321), (309, 308, 307, 306, 57, 321), (315, 14, 46, 316), (339, 316, 46, 380, 391), (378, 24, 376, 377), (1, 24, 31), (371, 372, 32, 368, 369), (1, 31, 42), (364, 27, 47, 362, 363), (354, 338, 337, 361), (9, 41, 60), (1, 42, 50), (360, 362, 47, 359, 358), (9, 60, 44), (11, 62, 433, 434), (384, 383, 435, 436), (387, 386, 19, 389), (20, 66, 70), (438, 70, 437, 440, 439), (437, 70, 66, 441, 442), (385, 384, 436, 441, 66, 19, 386), (435, 383, 432), (420, 353, 443, 444), (353, 352, 11, 434, 443), (70, 438, 446, 447, 445), (448, 433, 62, 70, 445), (62, 20, 70), (44, 66, 20), (44, 60, 66), (60, 19, 66), (389, 19, 388), (382, 336, 335, 356, 346, 347), (359, 47, 351, 349, 348, 357), (350, 351, 47, 11, 352), (50, 62, 11), (50, 42, 62), (42, 20, 62), (19, 60, 390, 388), (381, 390, 60, 41, 391, 380, 379), (339, 391, 41, 344, 341, 340), (361, 355, 354), (47, 50, 11), (47, 27, 50), (27, 1, 50), (42, 44, 20), (42, 31, 44), (31, 9, 44), (41, 9, 32), (343, 345, 41, 32, 372, 342), (344, 41, 345), (31, 32, 9), (31, 24, 32), (370, 368, 32, 24, 378), (367, 373, 27, 364, 365, 366), (375, 376, 24, 27, 373, 374), (24, 1, 27), (2, 448, 445, 447), (447, 446, 29, 2), (430, 40, 6, 431, 429), (33, 2, 29), (30, 6, 40), (8, 43, 51), (56, 10, 45), (398, 58, 13, 394, 395), (15, 48, 59), (17, 49, 53), (53, 59, 18), (53, 49, 59), (49, 15, 59), (59, 58, 18), (59, 48, 58), (13, 58, 48), (58, 56, 18), (56, 58, 398, 400), (56, 400, 399, 10), (56, 51, 18), (56, 45, 51), (51, 45, 8), (51, 53, 18), (51, 43, 53), (43, 17, 53), (30, 49, 17), (49, 30, 40), (15, 49, 40), (48, 15, 424, 425), (421, 48, 425, 422), (13, 48, 421, 423), (393, 394, 13), (10, 399, 396, 397, 412, 411), (408, 45, 10, 410, 409), (402, 403, 45, 408, 407), (413, 8, 45, 403, 406), (33, 43, 8), (33, 29, 43), (29, 17, 43), (424, 15, 40, 428, 426), (428, 40, 430, 427), (392, 393, 13, 423, 401), (411, 410, 10), (8, 413, 414, 33), (416, 33, 414, 404, 405, 415), (419, 2, 33, 416), (29, 30, 17), (439, 30, 29, 446, 438), (30, 439, 440, 6), (431, 6, 442, 441, 436, 435, 432), (442, 6, 440, 437), (417, 420, 444, 418), (448, 2, 419, 418, 444, 443, 434, 433)])
me_icosphere.polygons.foreach_set('use_smooth', [True] * 477)
me_icosphere.polygons.foreach_set('material_index', [0, 0, 0, 0, 0, 0, 0, 0, 0, 0, 0, 0, 0, 0, 0, 0, 0, 0, 0, 0, 0, 0, 0, 0, 0, 0, 0, 0, 0, 0, 0, 0, 0, 0, 0, 0, 0, 0, 0, 0, 0, 0, 0, 0, 0, 0, 0, 0, 0, 0, 0, 0, 0, 0, 0, 0, 0, 0, 0, 0, 0, 0, 0, 0, 0, 0, 0, 0, 0, 0, 0, 0, 0, 0, 0, 0, 0, 0, 0, 0, 0, 0, 0, 0, 0, 0, 0, 0, 0, 0, 0, 0, 0, 0, 0, 0, 0, 0, 0, 0, 0, 0, 0, 0, 0, 0, 0, 0, 0, 0, 0, 0, 0, 0, 0, 0, 0, 0, 0, 0, 0, 0, 0, 0, 0, 0, 0, 0, 0, 0, 0, 0, 0, 0, 0, 0, 0, 0, 0, 0, 0, 0, 0, 0, 0, 0, 0, 0, 0, 0, 0, 0, 0, 0, 0, 0, 0, 0, 0, 0, 0, 0, 0, 0, 0, 0, 0, 0, 0, 0, 0, 0, 0, 0, 0, 0, 0, 0, 0, 0, 0, 0, 0, 0, 0, 0, 0, 0, 0, 0, 0, 0, 0, 0, 0, 0, 0, 0, 0, 0, 0, 0, 0, 0, 0, 0, 0, 0, 0, 0, 0, 0, 0, 0, 0, 0, 0, 0, 0, 0, 0, 0, 0, 0, 0, 0, 0, 0, 0, 0, 0, 0, 0, 0, 0, 0, 0, 0, 0, 0, 0, 0, 0, 0, 0, 0, 0, 0, 0, 0, 0, 0, 0, 0, 0, 0, 0, 0, 0, 0, 0, 0, 0, 0, 0, 0, 0, 0, 0, 0, 0, 0, 16448, 16448, 16448, 16448, 16448, 16448, 16448, 16448, 16448, 16448, 16448, 16448, 16448, 16448, 16448, 16448, 16448, 16448, 16448, 16448, 16448, 16448, 16448, 16448, 16448, 16448, 16448, 16448, 16448, 16448, 16448, 16448, 16448, 16448, 16448, 16448, 16448, 16448, 16448, 16448, 16448, 16448, 16448, 16448, 16448, 16448, 16448, 16448, 16448, 16448, 0, 0, 0, 0, 0, 0, 0, 0, 0, 0, 0, 0, 0, 0, 0, 0, 0, 0, 0, 0, 0, 0, 0, 0, 0, 0, 0, 0, 0, 0, 0, 0, 0, 0, 0, 0, 0, 0, 0, 0, 0, 0, 0, 0, 0, 0, 0, 0, 0, 0, 0, 0, 0, 0, 0, 0, 0, 0, 0, 0, 0, 0, 0, 0, 0, 0, 0, 0, 0, 0, 0, 0, 0, 0, 0, 0, 0, 0, 0, 0, 0, 0, 0, 0, 0, 0, 0, 0, 0, 0, 0, 0, 0, 0, 0, 0, 0, 0, 0, 0, 0, 0, 0, 0, 0, 0, 0, 0, 0, 0, 0, 0, 0, 0, 0, 0, 0, 0, 0, 0, 0, 0, 0, 0, 0, 0, 0, 0, 0, 0, 0, 0, 0, 0, 0, 0, 0, 0, 0, 0, 0, 0, 0, 0, 0, 0, 0, 0, 0, 0, 0, 0, 0, 0, 0])
_uv = me_icosphere.uv_layers.new(name='UVMap')
_uv.uv.foreach_set('vector', [0.1818, 0.0, 0.2273, 0.07873, 0.1364, 0.07873, 0.3182, 0.07873, 0.3328, 0.104, 0.2924, 0.1233, 0.9091, 0.0, 0.9545, 0.07873, 0.8636, 0.07873, 0.7273, 0.0, 0.7727, 0.07873, 0.6818, 0.07873, 0.5018, 0.07569, 0.5455, 0.0, 0.5909, 0.07873, 0.507, 0.07873, 0.1364, 0.2362, 0.09091, 0.1575, 0.1818, 0.1575, 0.8182, 0.1575, 0.9091, 0.1575, 0.8636, 0.2362, 0.6364, 0.1575, 0.7273, 0.1575, 0.6818, 0.2362, 0.09091, 0.1575, 0.1364, 0.2362, 0.04546, 0.2362, 0.8182, 0.1575, 0.8636, 0.2362, 0.7727, 0.2362, 0.6818, 0.2362, 0.5909, 0.2362, 0.6364, 0.1575, 0.03158, 0.3541, 0.02419, 0.3568, 0.0, 0.3149, 0.09091, 0.3149, 0.07073, 0.3499, 0.7273, 0.3149, 0.8182, 0.3149, 0.7992, 0.3478, 0.7494, 0.3533, 0.5661, 0.3275, 0.5542, 0.3149, 0.6364, 0.3149, 0.6248, 0.3349, 0.6227, 0.3344, 0.5716, 0.34, 0.6248, 0.3349, 0.6364, 0.3149, 0.6509, 0.3401, 0.682, 0.3435, 0.6509, 0.3401, 0.6364, 0.3149, 0.7273, 0.3149, 0.7051, 0.3533, 0.702, 0.3507, 0.8182, 0.3149, 0.8389, 0.3508, 0.8115, 0.3454, 0.7992, 0.3478, 0.8811, 0.3554, 0.8389, 0.3508, 0.8182, 0.3149, 0.9091, 0.3149, 0.8849, 0.3568, 0.07073, 0.3499, 0.09091, 0.3149, 0.1087, 0.3457, 0.1001, 0.344, 0.1429, 0.3394, 0.1342, 0.3485, 0.1087, 0.3457, 0.09091, 0.3149, 0.1815, 0.3149, 0.1816, 0.3152, 0.1751, 0.3174, 0.347, 0.3368, 0.3453, 0.3406, 0.3378, 0.3379, 0.3253, 0.3366, 0.3241, 0.3269, 0.3182, 0.3167, 0.3492, 0.3344, 0.5536, 0.3139, 0.5484, 0.3098, 0.5909, 0.2362, 0.6364, 0.3149, 0.5542, 0.3149, 0.6364, 0.3149, 0.5909, 0.2362, 0.6818, 0.2362, 0.7273, 0.3149, 0.6364, 0.3149, 0.6818, 0.2362, 0.8182, 0.3149, 0.7273, 0.3149, 0.7727, 0.2362, 0.7727, 0.2362, 0.8636, 0.2362, 0.8182, 0.3149, 0.9091, 0.3149, 0.8182, 0.3149, 0.8636, 0.2362, 0.0, 0.3149, 0.04546, 0.2362, 0.09091, 0.3149, 0.09091, 0.3149, 0.04546, 0.2362, 0.1364, 0.2362, 0.1806, 0.3128, 0.1815, 0.3149, 0.09091, 0.3149, 0.1364, 0.2362, 0.3084, 0.3072, 0.3049, 0.3041, 0.31, 0.2952, 0.5684, 0.2579, 0.5748, 0.2362, 0.5909, 0.2362, 0.5484, 0.3098, 0.5394, 0.2975, 0.5909, 0.2362, 0.5748, 0.2362, 0.5808, 0.2186, 0.5908, 0.1848, 0.5831, 0.1575, 0.6364, 0.1575, 0.5909, 0.2362, 0.5808, 0.2186, 0.5913, 0.1946, 0.5918, 0.1919, 0.7273, 0.3149, 0.6818, 0.2362, 0.7727, 0.2362, 0.6818, 0.2362, 0.7273, 0.1575, 0.7727, 0.2362, 0.7273, 0.1575, 0.8182, 0.1575, 0.7727, 0.2362, 0.9091, 0.3149, 0.8636, 0.2362, 0.9545, 0.2362, 0.8636, 0.2362, 0.9091, 0.1575, 0.9545, 0.2362, 0.9091, 0.1575, 1.0, 0.1575, 0.9545, 0.2362, 0.1789, 0.3088, 0.1806, 0.3128, 0.1364, 0.2362, 0.1699, 0.2362, 0.1683, 0.2565, 0.1749, 0.21, 0.1699, 0.2362, 0.1364, 0.2362, 0.1818, 0.1575, 0.1993, 0.1878, 0.1761, 0.2079, 0.2123, 0.1789, 0.1993, 0.1878, 0.1818, 0.1575, 0.2585, 0.1575, 0.2582, 0.1589, 0.2589, 0.1632, 0.5273, 0.08706, 0.507, 0.07873, 0.5909, 0.07873, 0.5664, 0.1212, 0.5661, 0.1205, 0.571, 0.126, 0.5664, 0.1212, 0.5909, 0.07873, 0.6364, 0.1575, 0.5831, 0.1575, 0.6818, 0.07873, 0.7273, 0.1575, 0.6364, 0.1575, 0.6818, 0.07873, 0.7727, 0.07873, 0.7273, 0.1575, 0.7727, 0.07873, 0.8182, 0.1575, 0.7273, 0.1575, 0.8636, 0.07873, 0.9091, 0.1575, 0.8182, 0.1575, 0.8636, 0.07873, 0.9545, 0.07873, 0.9091, 0.1575, 0.9545, 0.07873, 1.0, 0.1575, 0.9091, 0.1575, 0.3382, 0.1021, 0.3328, 0.104, 0.3182, 0.07873, 0.4021, 0.07873, 0.3999, 0.07964, 0.3684, 0.1069, 0.3658, 0.1114, 0.339, 0.1021, 0.3182, 0.07873, 0.3636, 0.0, 0.4073, 0.07569, 0.4021, 0.07873, 0.09091, 0.1575, 0.1364, 0.07873, 0.1818, 0.1575, 0.1364, 0.07873, 0.2273, 0.07873, 0.1818, 0.1575, 0.2527, 0.1253, 0.2585, 0.1575, 0.1818, 0.1575, 0.2273, 0.07873, 0.253, 0.1233, 0.1818, 0.0, 0.2273, 0.07873, 0.1364, 0.07873, 0.3105, 0.123, 0.3016, 0.1075, 0.3182, 0.07873, 0.3636, 0.1575, 0.307, 0.1575, 0.3117, 0.1311, 0.8636, 0.07873, 0.9091, 0.0, 0.9545, 0.07873, 0.7273, 0.0, 0.7727, 0.07873, 0.6818, 0.07873, 0.5455, 0.0, 0.5909, 0.07873, 0.5, 0.07873, 0.3148, 0.2011, 0.307, 0.1575, 0.3636, 0.1575, 0.3182, 0.2362, 0.3089, 0.2201, 0.313, 0.213, 0.6364, 0.1575, 0.7273, 0.1575, 0.6818, 0.2362, 0.4545, 0.1575, 0.5455, 0.1575, 0.5, 0.2362, 0.3042, 0.2362, 0.3089, 0.2201, 0.3182, 0.2362, 0.7754, 0.2362, 0.7727, 0.2362, 0.7782, 0.2267, 0.6364, 0.1575, 0.6818, 0.2362, 0.5909, 0.2362, 0.4545, 0.1575, 0.5, 0.2362, 0.4091, 0.2362, 0.76, 0.3716, 0.7273, 0.3149, 0.761, 0.3149, 0.7847, 0.3689, 0.5668, 0.3403, 0.5613, 0.3423, 0.5455, 0.3149, 0.6364, 0.3149, 0.6205, 0.3424, 0.5978, 0.3369, 0.3797, 0.3368, 0.3709, 0.3274, 0.3636, 0.3149, 0.4545, 0.3149, 0.4531, 0.3175, 0.4471, 0.316, 0.4329, 0.3176, 0.4564, 0.3181, 0.4531, 0.3175, 0.4545, 0.3149, 0.4653, 0.3191, 0.4564, 0.3181, 0.4545, 0.3149, 0.5455, 0.3149, 0.5297, 0.3423, 0.6205, 0.3424, 0.6364, 0.3149, 0.658, 0.3525, 0.6456, 0.3474, 0.6809, 0.3607, 0.658, 0.3525, 0.6364, 0.3149, 0.7273, 0.3149, 0.6946, 0.3716, 0.3595, 0.3149, 0.3636, 0.3149, 0.3564, 0.3274, 0.3636, 0.3149, 0.4091, 0.2362, 0.4545, 0.3149, 0.4545, 0.3149, 0.4091, 0.2362, 0.5, 0.2362, 0.5455, 0.3149, 0.4545, 0.3149, 0.5, 0.2362, 0.6364, 0.3149, 0.5455, 0.3149, 0.5909, 0.2362, 0.6364, 0.3149, 0.5909, 0.2362, 0.6818, 0.2362, 0.7273, 0.3149, 0.6364, 0.3149, 0.6818, 0.2362, 0.7575, 0.2914, 0.761, 0.3149, 0.7273, 0.3149, 0.7727, 0.2362, 0.7744, 0.2391, 0.7617, 0.268, 0.7744, 0.2391, 0.7727, 0.2362, 0.7754, 0.2362, 0.3042, 0.2362, 0.3182, 0.2362, 0.3105, 0.2495, 0.3019, 0.2429, 0.3206, 0.2584, 0.3105, 0.2495, 0.3182, 0.2362, 0.3636, 0.3149, 0.3595, 0.3149, 0.3579, 0.3082, 0.5, 0.2362, 0.5909, 0.2362, 0.5455, 0.3149, 0.5, 0.2362, 0.5455, 0.1575, 0.5909, 0.2362, 0.5455, 0.1575, 0.6364, 0.1575, 0.5909, 0.2362, 0.7273, 0.3149, 0.6818, 0.2362, 0.7727, 0.2362, 0.7727, 0.2362, 0.6818, 0.2362, 0.7273, 0.1575, 0.787, 0.1914, 0.7782, 0.2267, 0.7727, 0.2362, 0.7273, 0.1575, 0.8124, 0.1575, 0.3636, 0.3149, 0.3182, 0.2362, 0.4091, 0.2362, 0.3182, 0.2362, 0.3636, 0.1575, 0.4091, 0.2362, 0.3636, 0.1575, 0.4545, 0.1575, 0.4091, 0.2362, 0.5, 0.07873, 0.5455, 0.1575, 0.4545, 0.1575, 0.5, 0.07873, 0.5909, 0.07873, 0.5455, 0.1575, 0.5909, 0.07873, 0.6364, 0.1575, 0.5455, 0.1575, 0.6818, 0.07873, 0.7273, 0.1575, 0.6364, 0.1575, 0.7273, 0.1575, 0.6818, 0.07873, 0.7727, 0.07873, 0.8133, 0.1505, 0.8124, 0.1575, 0.7273, 0.1575, 0.7727, 0.07873, 0.8137, 0.1497, 0.8636, 0.07873, 0.8913, 0.1267, 0.8226, 0.1497, 0.9158, 0.1167, 0.8913, 0.1267, 0.8636, 0.07873, 0.9545, 0.07873, 0.932, 0.1178, 0.9293, 0.1167, 0.9226, 0.115, 0.932, 0.1178, 0.9545, 0.07873, 0.9879, 0.1365, 0.3636, 0.1575, 0.4091, 0.07873, 0.4545, 0.1575, 0.4091, 0.07873, 0.3636, 0.1575, 0.3182, 0.07873, 0.3636, 0.0, 0.4091, 0.07873, 0.3182, 0.07873, 0.1234, 0.1237, 0.1061, 0.1419, 0.103, 0.1365, 0.1364, 0.07873, 0.1537, 0.1087, 0.1373, 0.1142, 0.1609, 0.1058, 0.1537, 0.1087, 0.1364, 0.07873, 0.2273, 0.07873, 0.2147, 0.1005, 0.201, 0.09775, 0.2439, 0.1075, 0.2147, 0.1005, 0.2273, 0.07873, 0.351, 0.1376, 0.3424, 0.1412, 0.3338, 0.1263, 0.3465, 0.1277, 0.3515, 0.1364, 0.1124, 0.1948, 0.09091, 0.1575, 0.1201, 0.1575, 0.1156, 0.1737, 0.8636, 0.2362, 0.8182, 0.1575, 0.9091, 0.1575, 0.6818, 0.2362, 0.6364, 0.1575, 0.7273, 0.1575, 0.1108, 0.2165, 0.1147, 0.2362, 0.04546, 0.2362, 0.09091, 0.1575, 0.1124, 0.1948, 0.8636, 0.2362, 0.7727, 0.2362, 0.8182, 0.1575, 0.6818, 0.2362, 0.5909, 0.2362, 0.6364, 0.1575, 0.2273, 0.3937, 0.1963, 0.3399, 0.2102, 0.3446, 0.2311, 0.3471, 0.2587, 0.3392, 0.0, 0.3149, 0.09091, 0.3149, 0.04546, 0.3937, 0.7273, 0.3149, 0.8182, 0.3149, 0.7727, 0.3937, 0.5455, 0.3149, 0.6364, 0.3149, 0.5909, 0.3937, 0.4359, 0.3149, 0.4545, 0.3149, 0.4091, 0.3937, 0.3964, 0.3717, 0.4079, 0.3626, 0.4285, 0.3416, 0.4091, 0.3937, 0.5, 0.3937, 0.4545, 0.4724, 0.5, 0.3937, 0.4091, 0.3937, 0.4545, 0.3149, 0.5455, 0.3149, 0.5, 0.3937, 0.4545, 0.3149, 0.5909, 0.3937, 0.6818, 0.3937, 0.6364, 0.4724, 0.5909, 0.3937, 0.6364, 0.3149, 0.6818, 0.3937, 0.6364, 0.3149, 0.7273, 0.3149, 0.6818, 0.3937, 0.7727, 0.3937, 0.8636, 0.3937, 0.8182, 0.4724, 0.7727, 0.3937, 0.8182, 0.3149, 0.8636, 0.3937, 0.8182, 0.3149, 0.9091, 0.3149, 0.8636, 0.3937, 0.04546, 0.3937, 0.1364, 0.3937, 0.09091, 0.4724, 0.04546, 0.3937, 0.09091, 0.3149, 0.1364, 0.3937, 0.1674, 0.3399, 0.1364, 0.3937, 0.09091, 0.3149, 0.153, 0.3149, 0.2273, 0.3937, 0.3182, 0.3937, 0.2727, 0.4724, 0.3182, 0.3937, 0.2273, 0.3937, 0.2587, 0.3392, 0.2752, 0.3351, 0.2788, 0.3337, 0.2928, 0.3497, 0.3308, 0.3717, 0.3182, 0.3937, 0.2928, 0.3497, 0.3078, 0.365, 0.313, 0.3692, 0.3154, 0.37, 0.4425, 0.2976, 0.4447, 0.2979, 0.4545, 0.3149, 0.4359, 0.3149, 0.4621, 0.3013, 0.4624, 0.3013, 0.4545, 0.3149, 0.4447, 0.2979, 0.4964, 0.2976, 0.5287, 0.2859, 0.5455, 0.3149, 0.4545, 0.3149, 0.4624, 0.3013, 0.6364, 0.3149, 0.5455, 0.3149, 0.5909, 0.2362, 0.5909, 0.2362, 0.6818, 0.2362, 0.6364, 0.3149, 0.6818, 0.2362, 0.7273, 0.3149, 0.6364, 0.3149, 0.7727, 0.2362, 0.8182, 0.3149, 0.7273, 0.3149, 0.7727, 0.2362, 0.8636, 0.2362, 0.8182, 0.3149, 0.8636, 0.2362, 0.9091, 0.3149, 0.8182, 0.3149, 0.04546, 0.2362, 0.09091, 0.3149, 0.0, 0.3149, 0.1162, 0.2466, 0.1209, 0.263, 0.09091, 0.3149, 0.04546, 0.2362, 0.1147, 0.2362, 0.1385, 0.3022, 0.153, 0.3149, 0.09091, 0.3149, 0.1209, 0.263, 0.1268, 0.2865, 0.5599, 0.2474, 0.5633, 0.2362, 0.5909, 0.2362, 0.5455, 0.3149, 0.5287, 0.2859, 0.5367, 0.2792, 0.5909, 0.2362, 0.5633, 0.2362, 0.5735, 0.206, 0.5803, 0.1781, 0.5772, 0.1575, 0.6364, 0.1575, 0.5909, 0.2362, 0.5735, 0.206, 0.5765, 0.1991, 0.6818, 0.2362, 0.7727, 0.2362, 0.7273, 0.3149, 0.7727, 0.2362, 0.6818, 0.2362, 0.7273, 0.1575, 0.7727, 0.2362, 0.7273, 0.1575, 0.8182, 0.1575, 0.8636, 0.2362, 0.9545, 0.2362, 0.9091, 0.3149, 0.9545, 0.2362, 0.8636, 0.2362, 0.9091, 0.1575, 0.9545, 0.2362, 0.9091, 0.1575, 1.0, 0.1575, 0.5649, 0.1295, 0.6169, 0.1238, 0.6364, 0.1575, 0.5772, 0.1575, 0.6845, 0.1348, 0.7162, 0.1383, 0.7273, 0.1575, 0.6364, 0.1575, 0.6558, 0.1238, 0.6573, 0.125, 0.7273, 0.1575, 0.7162, 0.1383, 0.7361, 0.1422, 0.7913, 0.1378, 0.8041, 0.1332, 0.8182, 0.1575, 0.7273, 0.1575, 0.7361, 0.1422, 0.7406, 0.1433, 0.8608, 0.1435, 0.9037, 0.1481, 0.9091, 0.1575, 0.8182, 0.1575, 0.8322, 0.1332, 0.9075, 0.1489, 0.9149, 0.1474, 0.9091, 0.1575, 0.9037, 0.1481, 0.9547, 0.1431, 0.9853, 0.1321, 1.0, 0.1575, 0.9091, 0.1575, 0.9149, 0.1474, 0.3539, 0.1292, 0.3515, 0.1364, 0.3465, 0.1277, 0.1219, 0.1529, 0.1201, 0.1575, 0.09091, 0.1575, 0.1056, 0.1321, 0.1145, 0.1353, 0.1405, 0.1381, 0.1276, 0.1469, 0.3495, 0.1575, 0.2727, 0.1575, 0.2913, 0.1253, 0.3036, 0.1297, 0.3317, 0.1328, 0.3472, 0.1291, 0.3528, 0.1388, 0.3535, 0.175, 0.3182, 0.2362, 0.2727, 0.1575, 0.3495, 0.1575, 0.352, 0.1716, 0.1364, 0.2362, 0.09091, 0.1575, 0.1818, 0.1575, 0.8277, 0.1623, 0.8241, 0.1575, 0.9091, 0.1575, 0.8636, 0.2362, 0.8329, 0.183, 0.2727, 0.1575, 0.3182, 0.2362, 0.2273, 0.2362, 0.09091, 0.1575, 0.1364, 0.2362, 0.04546, 0.2362, 0.841, 0.2105, 0.8329, 0.183, 0.8636, 0.2362, 0.843, 0.2362, 0.1818, 0.3149, 0.2727, 0.3149, 0.2273, 0.3937, 0.0, 0.3149, 0.09091, 0.3149, 0.04546, 0.3937, 0.3668, 0.3204, 0.3636, 0.3149, 0.3658, 0.3149, 0.4121, 0.3878, 0.4124, 0.388, 0.4091, 0.3937, 0.3957, 0.3705, 0.4821, 0.4246, 0.4545, 0.4724, 0.4091, 0.3937, 0.4197, 0.3937, 0.4338, 0.4056, 0.4091, 0.3937, 0.4124, 0.388, 0.4197, 0.3937, 0.6179, 0.3937, 0.6224, 0.3937, 0.6405, 0.4042, 0.6712, 0.412, 0.6364, 0.4724, 0.6088, 0.4246, 0.6139, 0.4177, 0.6169, 0.4075, 0.6183, 0.392, 0.6224, 0.3937, 0.6179, 0.3937, 0.7983, 0.3937, 0.8636, 0.3937, 0.8182, 0.4724, 0.7833, 0.412, 0.8265, 0.3545, 0.8301, 0.3356, 0.8636, 0.3937, 0.7983, 0.3937, 0.8094, 0.384, 0.8636, 0.3937, 0.8301, 0.3356, 0.838, 0.3149, 0.9091, 0.3149, 0.09091, 0.4724, 0.04546, 0.3937, 0.1364, 0.3937, 0.04546, 0.3937, 0.09091, 0.3149, 0.1364, 0.3937, 0.09091, 0.3149, 0.1818, 0.3149, 0.1364, 0.3937, 0.2727, 0.4724, 0.2273, 0.3937, 0.3182, 0.3937, 0.3182, 0.3937, 0.2273, 0.3937, 0.2727, 0.3149, 0.3315, 0.3705, 0.3182, 0.3937, 0.2727, 0.3149, 0.3636, 0.3149, 0.3605, 0.3204, 0.3488, 0.3307, 0.3378, 0.3454, 0.3658, 0.3149, 0.3636, 0.3149, 0.3668, 0.3094, 0.8468, 0.2559, 0.843, 0.2362, 0.8636, 0.2362, 0.8451, 0.2683, 0.8452, 0.2891, 0.8451, 0.2683, 0.8636, 0.2362, 0.9091, 0.3149, 0.838, 0.3149, 0.04546, 0.2362, 0.09091, 0.3149, 0.0, 0.3149, 0.04546, 0.2362, 0.1364, 0.2362, 0.09091, 0.3149, 0.1364, 0.2362, 0.1818, 0.3149, 0.09091, 0.3149, 0.2273, 0.2362, 0.2727, 0.3149, 0.1818, 0.3149, 0.2273, 0.2362, 0.3182, 0.2362, 0.2727, 0.3149, 0.2727, 0.3149, 0.3182, 0.2362, 0.3636, 0.3149, 0.8636, 0.2362, 0.9545, 0.2362, 0.9091, 0.3149, 0.8636, 0.2362, 0.9091, 0.1575, 0.9545, 0.2362, 0.9545, 0.2362, 0.9091, 0.1575, 1.0, 0.1575, 0.1364, 0.2362, 0.2273, 0.2362, 0.1818, 0.3149, 0.1364, 0.2362, 0.1818, 0.1575, 0.2273, 0.2362, 0.2273, 0.2362, 0.1818, 0.1575, 0.2727, 0.1575, 0.3668, 0.3094, 0.3636, 0.3149, 0.3182, 0.2362, 0.3932, 0.2362, 0.3928, 0.2365, 0.3802, 0.2487, 0.3781, 0.2538, 0.3182, 0.2362, 0.3535, 0.175, 0.3612, 0.1977, 0.38, 0.2191, 0.3976, 0.2328, 0.3932, 0.2362, 0.5531, 0.09002, 0.5556, 0.08916, 0.5565, 0.09381, 0.5532, 0.09011, 0.5671, 0.12, 0.5627, 0.1276, 0.5599, 0.1077, 0.5671, 0.12, 0.5763, 0.1296, 0.5662, 0.1472, 0.5627, 0.1276, 0.7981, 0.1386, 0.7997, 0.1254, 0.8133, 0.149, 0.8231, 0.149, 0.8367, 0.1254, 0.8753, 0.09897, 0.9091, 0.1575, 0.8241, 0.1575, 0.8871, 0.1013, 0.9359, 0.1111, 0.9091, 0.1575, 0.8753, 0.09897, 0.8806, 0.0944, 0.8861, 0.1007, 0.8867, 0.1012, 0.9486, 0.1141, 0.9734, 0.1114, 1.0, 0.1575, 0.9091, 0.1575, 0.9359, 0.1111, 0.3472, 0.1291, 0.3544, 0.1276, 0.3528, 0.1388, 0.167, 0.1349, 0.1689, 0.1351, 0.1818, 0.1575, 0.09091, 0.1575, 0.1175, 0.1114, 0.1306, 0.1218, 0.1818, 0.1575, 0.1689, 0.1351, 0.192, 0.1397, 0.2188, 0.138, 0.2542, 0.1253, 0.2727, 0.1575, 0.1818, 0.1575, 0.192, 0.1397, 0.1955, 0.1406, 0.1818, 0.0, 0.2273, 0.07873, 0.1364, 0.07873, 0.2727, 0.1575, 0.3182, 0.07873, 0.3636, 0.1575, 0.8636, 0.07873, 0.9091, 0.0, 0.9545, 0.07873, 0.7046, 0.05154, 0.7037, 0.04078, 0.7273, 0.0, 0.7727, 0.07873, 0.6991, 0.07873, 0.5455, 0.0, 0.569, 0.04078, 0.5649, 0.03917, 0.5228, 0.03917, 0.2727, 0.1575, 0.3636, 0.1575, 0.3182, 0.2362, 0.09091, 0.1575, 0.1818, 0.1575, 0.1364, 0.2362, 0.8636, 0.2362, 0.8182, 0.1575, 0.9091, 0.1575, 0.2727, 0.1575, 0.3182, 0.2362, 0.2273, 0.2362, 0.09091, 0.1575, 0.1364, 0.2362, 0.04546, 0.2362, 0.8256, 0.2061, 0.8164, 0.1606, 0.8182, 0.1575, 0.8636, 0.2362, 0.8233, 0.2362, 0.1818, 0.3149, 0.2727, 0.3149, 0.2425, 0.3673, 0.2138, 0.3704, 0.04866, 0.343, 0.01815, 0.3464, 0.0, 0.3149, 0.09091, 0.3149, 0.07151, 0.3485, 0.818, 0.3153, 0.817, 0.3149, 0.8182, 0.3149, 0.3868, 0.3265, 0.4152, 0.3516, 0.4063, 0.3549, 0.3929, 0.3655, 0.3636, 0.3149, 0.3781, 0.3149, 0.818, 0.3153, 0.8182, 0.3149, 0.8185, 0.3155, 0.8799, 0.3376, 0.8185, 0.3155, 0.8182, 0.3149, 0.9091, 0.3149, 0.8909, 0.3464, 0.09091, 0.3149, 0.1154, 0.3573, 0.07151, 0.3485, 0.1177, 0.3575, 0.1154, 0.3573, 0.09091, 0.3149, 0.1818, 0.3149, 0.1498, 0.3704, 0.1468, 0.368, 0.2727, 0.3149, 0.2998, 0.3617, 0.285, 0.3588, 0.2425, 0.3673, 0.2998, 0.3617, 0.2727, 0.3149, 0.3636, 0.3149, 0.3344, 0.3655, 0.3781, 0.3149, 0.3636, 0.3149, 0.3756, 0.2942, 0.6039, 0.3104, 0.5999, 0.2962, 0.6075, 0.3093, 0.6039, 0.3105, 0.8084, 0.3077, 0.8107, 0.3019, 0.8182, 0.3149, 0.817, 0.3149, 0.8067, 0.3112, 0.8071, 0.3108, 0.8636, 0.2362, 0.8182, 0.3149, 0.8107, 0.3019, 0.8233, 0.2362, 0.9091, 0.3149, 0.8182, 0.3149, 0.8636, 0.2362, 0.0, 0.3149, 0.04546, 0.2362, 0.09091, 0.3149, 0.04546, 0.2362, 0.1364, 0.2362, 0.09091, 0.3149, 0.1364, 0.2362, 0.1818, 0.3149, 0.09091, 0.3149, 0.1818, 0.3149, 0.2273, 0.2362, 0.2727, 0.3149, 0.2727, 0.3149, 0.2273, 0.2362, 0.3182, 0.2362, 0.2727, 0.3149, 0.3182, 0.2362, 0.3636, 0.3149, 0.8164, 0.1606, 0.8145, 0.1575, 0.8182, 0.1575, 0.9091, 0.3149, 0.8636, 0.2362, 0.9545, 0.2362, 0.8636, 0.2362, 0.9091, 0.1575, 0.9545, 0.2362, 0.9091, 0.1575, 1.0, 0.1575, 0.9545, 0.2362, 0.1364, 0.2362, 0.2273, 0.2362, 0.1818, 0.3149, 0.1364, 0.2362, 0.1818, 0.1575, 0.2273, 0.2362, 0.1818, 0.1575, 0.2727, 0.1575, 0.2273, 0.2362, 0.3764, 0.2833, 0.3756, 0.2942, 0.3636, 0.3149, 0.3182, 0.2362, 0.3903, 0.2362, 0.3933, 0.2273, 0.3903, 0.2362, 0.3182, 0.2362, 0.3636, 0.1575, 0.3998, 0.22, 0.3998, 0.22, 0.3636, 0.1575, 0.3995, 0.1575, 0.4003, 0.1628, 0.4083, 0.1766, 0.4269, 0.1914, 0.6986, 0.08199, 0.6991, 0.07873, 0.7727, 0.07873, 0.7535, 0.1121, 0.6953, 0.09184, 0.7745, 0.1221, 0.7535, 0.1121, 0.7727, 0.07873, 0.8182, 0.1575, 0.8145, 0.1575, 0.9091, 0.1575, 0.8182, 0.1575, 0.8636, 0.07873, 0.8636, 0.07873, 0.9545, 0.07873, 0.9091, 0.1575, 0.9545, 0.07873, 1.0, 0.1575, 0.9091, 0.1575, 0.3636, 0.1575, 0.384, 0.1222, 0.3995, 0.1575, 0.3742, 0.09332, 0.384, 0.1222, 0.3636, 0.1575, 0.3182, 0.07873, 0.3746, 0.07873, 0.3735, 0.08199, 0.3729, 0.08632, 0.3182, 0.07873, 0.3636, 0.0, 0.3863, 0.03917, 0.3746, 0.07873, 0.1364, 0.07873, 0.1818, 0.1575, 0.09091, 0.1575, 0.1364, 0.07873, 0.2273, 0.07873, 0.1818, 0.1575, 0.2273, 0.07873, 0.2727, 0.1575, 0.1818, 0.1575, 0.1818, 0.0, 0.2273, 0.07873, 0.1364, 0.07873, 0.2727, 0.1575, 0.3182, 0.07873, 0.3636, 0.1575, 0.9091, 0.0, 0.9545, 0.07873, 0.8636, 0.07873, 0.7273, 0.0, 0.7727, 0.07873, 0.6818, 0.07873, 0.5455, 0.0, 0.5909, 0.07873, 0.5, 0.07873, 0.2727, 0.1575, 0.3636, 0.1575, 0.3182, 0.2362, 0.1364, 0.2362, 0.09091, 0.1575, 0.1818, 0.1575, 0.8281, 0.1617, 0.8188, 0.1585, 0.8182, 0.1575, 0.9091, 0.1575, 0.8841, 0.2008, 0.8818, 0.1984, 0.5, 0.2362, 0.4545, 0.1575, 0.5455, 0.1575, 0.2727, 0.1575, 0.3182, 0.2362, 0.2273, 0.2362, 0.09571, 0.2209, 0.05431, 0.2209, 0.09091, 0.1575, 0.1364, 0.2362, 0.1314, 0.2362, 0.1287, 0.2339, 0.8176, 0.1585, 0.8182, 0.1575, 0.8188, 0.1585, 0.4091, 0.2362, 0.4545, 0.1575, 0.5, 0.2362, 0.216, 0.3344, 0.1975, 0.3149, 0.2405, 0.3149, 0.3845, 0.2788, 0.4091, 0.2362, 0.4291, 0.2708, 0.4213, 0.27, 0.4291, 0.2708, 0.4091, 0.2362, 0.5, 0.2362, 0.4747, 0.2799, 0.4982, 0.2856, 0.4747, 0.2799, 0.5, 0.2362, 0.5092, 0.2521, 0.5042, 0.2608, 0.5016, 0.2783, 0.5032, 0.2873, 0.1348, 0.2388, 0.1314, 0.2362, 0.1364, 0.2362, 0.1364, 0.2362, 0.141, 0.2443, 0.1348, 0.2388, 0.2507, 0.3079, 0.2405, 0.3149, 0.1975, 0.3149, 0.1896, 0.3014, 0.2273, 0.2362, 0.2658, 0.3029, 0.2658, 0.3029, 0.2273, 0.2362, 0.3182, 0.2362, 0.284, 0.2954, 0.284, 0.2954, 0.3182, 0.2362, 0.3444, 0.2816, 0.3127, 0.2851, 0.5092, 0.2521, 0.5, 0.2362, 0.5139, 0.2362, 0.5301, 0.1885, 0.5139, 0.2362, 0.5, 0.2362, 0.5455, 0.1575, 0.5502, 0.1656, 0.5502, 0.1656, 0.5455, 0.1575, 0.5579, 0.1575, 0.7716, 0.174, 0.7509, 0.1575, 0.8182, 0.1575, 0.8176, 0.1585, 0.9162, 0.2432, 0.9141, 0.2362, 0.9246, 0.2362, 0.9271, 0.2342, 0.9246, 0.2362, 0.9141, 0.2362, 0.9135, 0.2343, 0.8841, 0.2008, 0.9091, 0.1575, 0.949, 0.2266, 0.9586, 0.222, 0.949, 0.2266, 0.9091, 0.1575, 1.0, 0.1575, 0.9634, 0.2209, 0.1655, 0.2649, 0.141, 0.2443, 0.1364, 0.2362, 0.2273, 0.2362, 0.1896, 0.3014, 0.1879, 0.2955, 0.1364, 0.2362, 0.1818, 0.1575, 0.2273, 0.2362, 0.2273, 0.2362, 0.1818, 0.1575, 0.2727, 0.1575, 0.3514, 0.2788, 0.3444, 0.2816, 0.3182, 0.2362, 0.4091, 0.2362, 0.3845, 0.2788, 0.3182, 0.2362, 0.3636, 0.1575, 0.4091, 0.2362, 0.3636, 0.1575, 0.4545, 0.1575, 0.4091, 0.2362, 0.5455, 0.1575, 0.4545, 0.1575, 0.5, 0.07873, 0.5455, 0.1575, 0.5, 0.07873, 0.5909, 0.07873, 0.5688, 0.1387, 0.5579, 0.1575, 0.5455, 0.1575, 0.5909, 0.07873, 0.6106, 0.1128, 0.5936, 0.1189, 0.6818, 0.07873, 0.7119, 0.1308, 0.6621, 0.1128, 0.7206, 0.1343, 0.7119, 0.1308, 0.6818, 0.07873, 0.7727, 0.07873, 0.734, 0.1459, 0.734, 0.1459, 0.7727, 0.07873, 0.8182, 0.1575, 0.7509, 0.1575, 0.9091, 0.1575, 0.8182, 0.1575, 0.8636, 0.07873, 0.8636, 0.07873, 0.9545, 0.07873, 0.9091, 0.1575, 0.9091, 0.1575, 0.9545, 0.07873, 1.0, 0.1575, 0.3636, 0.1575, 0.4091, 0.07873, 0.4545, 0.1575, 0.3636, 0.1575, 0.3182, 0.07873, 0.4091, 0.07873, 0.3182, 0.07873, 0.3636, 0.0, 0.4091, 0.07873, 0.1364, 0.07873, 0.1818, 0.1575, 0.09091, 0.1575, 0.1364, 0.07873, 0.2273, 0.07873, 0.1818, 0.1575, 0.2273, 0.07873, 0.2727, 0.1575, 0.1818, 0.1575, 0.3577, 0.1575, 0.3591, 0.1497, 0.3636, 0.1575, 0.3591, 0.1652, 0.3577, 0.1575, 0.3636, 0.1575, 0.1025, 0.1775, 0.1051, 0.1755, 0.1068, 0.185, 0.6818, 0.2362, 0.6364, 0.1575, 0.7273, 0.1575, 0.5, 0.2362, 0.4545, 0.1575, 0.5455, 0.1575, 0.1067, 0.1874, 0.09963, 0.1815, 0.1025, 0.1775, 0.1068, 0.185, 0.1075, 0.1886, 0.8001, 0.2102, 0.7924, 0.2362, 0.7727, 0.2362, 0.8112, 0.1695, 0.8206, 0.1822, 0.6364, 0.1575, 0.6818, 0.2362, 0.5909, 0.2362, 0.4545, 0.1575, 0.5, 0.2362, 0.4091, 0.2362, 0.7766, 0.3149, 0.7946, 0.3558, 0.7727, 0.3937, 0.7273, 0.3149, 0.5455, 0.3149, 0.6364, 0.3149, 0.5909, 0.3937, 0.3636, 0.3149, 0.4545, 0.3149, 0.4091, 0.3937, 0.5, 0.3937, 0.4545, 0.4724, 0.4091, 0.3937, 0.4091, 0.3937, 0.4545, 0.3149, 0.5, 0.3937, 0.4545, 0.3149, 0.5455, 0.3149, 0.5, 0.3937, 0.6818, 0.3937, 0.6364, 0.4724, 0.5909, 0.3937, 0.6364, 0.3149, 0.6818, 0.3937, 0.5909, 0.3937, 0.7273, 0.3149, 0.6818, 0.3937, 0.6364, 0.3149, 0.8451, 0.4249, 0.8454, 0.4252, 0.8182, 0.4724, 0.7727, 0.3937, 0.8222, 0.3937, 0.8222, 0.3937, 0.7727, 0.3937, 0.7946, 0.3558, 0.7981, 0.3663, 0.1091, 0.441, 0.09091, 0.4724, 0.06367, 0.4252, 0.08007, 0.4114, 0.08152, 0.4094, 0.08257, 0.4129, 0.09349, 0.4278, 0.2994, 0.3937, 0.3182, 0.3937, 0.2727, 0.4724, 0.2546, 0.441, 0.2893, 0.4116, 0.2972, 0.4008, 0.3049, 0.3706, 0.3182, 0.3937, 0.2994, 0.3937, 0.3033, 0.382, 0.3121, 0.3304, 0.3098, 0.3149, 0.3636, 0.3149, 0.3182, 0.3937, 0.3049, 0.3706, 0.3636, 0.3149, 0.4091, 0.2362, 0.4545, 0.3149, 0.4091, 0.2362, 0.5, 0.2362, 0.4545, 0.3149, 0.5, 0.2362, 0.5455, 0.3149, 0.4545, 0.3149, 0.5909, 0.2362, 0.6364, 0.3149, 0.5455, 0.3149, 0.5909, 0.2362, 0.6818, 0.2362, 0.6364, 0.3149, 0.6818, 0.2362, 0.7273, 0.3149, 0.6364, 0.3149, 0.7749, 0.3034, 0.7766, 0.3149, 0.7273, 0.3149, 0.7727, 0.2362, 0.7851, 0.2577, 0.7817, 0.2655, 0.7851, 0.2577, 0.7727, 0.2362, 0.7924, 0.2362, 0.2937, 0.2854, 0.3289, 0.2574, 0.3299, 0.2564, 0.3636, 0.3149, 0.3098, 0.3149, 0.3018, 0.2967, 0.2917, 0.2861, 0.5, 0.2362, 0.5909, 0.2362, 0.5455, 0.3149, 0.5, 0.2362, 0.5455, 0.1575, 0.5909, 0.2362, 0.5455, 0.1575, 0.6364, 0.1575, 0.5909, 0.2362, 0.7273, 0.3149, 0.6818, 0.2362, 0.7727, 0.2362, 0.7727, 0.2362, 0.6818, 0.2362, 0.7273, 0.1575, 0.7976, 0.1586, 0.8112, 0.1695, 0.7727, 0.2362, 0.7273, 0.1575, 0.7969, 0.1575, 0.3318, 0.254, 0.3449, 0.2362, 0.4091, 0.2362, 0.3636, 0.3149, 0.3299, 0.2564, 0.3598, 0.1699, 0.3591, 0.1652, 0.3636, 0.1575, 0.4091, 0.2362, 0.3449, 0.2362, 0.3462, 0.2347, 0.3489, 0.2266, 0.4091, 0.2362, 0.3636, 0.1575, 0.4545, 0.1575, 0.5009, 0.09417, 0.5095, 0.09511, 0.5455, 0.1575, 0.4545, 0.1575, 0.4936, 0.0898, 0.4976, 0.09299, 0.5751, 0.1061, 0.5455, 0.1575, 0.5095, 0.09511, 0.5699, 0.1071, 0.6364, 0.1575, 0.5455, 0.1575, 0.5751, 0.1061, 0.6048, 0.1029, 0.6832, 0.1151, 0.7079, 0.124, 0.7273, 0.1575, 0.6364, 0.1575, 0.6679, 0.1029, 0.7273, 0.1575, 0.7079, 0.124, 0.7198, 0.1288, 0.7413, 0.1331, 0.76, 0.1376, 0.7838, 0.135, 0.7909, 0.1511, 0.7969, 0.1575, 0.7273, 0.1575, 0.7413, 0.1331, 0.4155, 0.0898, 0.4545, 0.1575, 0.3636, 0.1575, 0.4018, 0.0913, 0.3519, 0.1013, 0.4018, 0.0913, 0.3636, 0.1575, 0.3591, 0.1497, 0.36, 0.1435, 0.2111, 0.05068, 0.2273, 0.07873, 0.1935, 0.07873, 0.2091, 0.05749, 0.2727, 0.1575, 0.3182, 0.07873, 0.3636, 0.1575, 0.5572, 0.07236, 0.5733, 0.07873, 0.5, 0.07873, 0.522, 0.04066, 0.5258, 0.0459, 0.2727, 0.1575, 0.3636, 0.1575, 0.3182, 0.2362, 0.1192, 0.1575, 0.1818, 0.1575, 0.1364, 0.2362, 0.1154, 0.2, 0.1206, 0.1655, 0.8671, 0.2301, 0.8622, 0.2319, 0.8642, 0.2176, 0.8672, 0.2299, 0.4545, 0.1575, 0.5455, 0.1575, 0.5, 0.2362, 0.2727, 0.1575, 0.3182, 0.2362, 0.2273, 0.2362, 0.1148, 0.2088, 0.1154, 0.2, 0.1364, 0.2362, 0.1023, 0.2362, 0.1094, 0.2274, 0.4545, 0.1575, 0.5, 0.2362, 0.4091, 0.2362, 0.1818, 0.3149, 0.2727, 0.3149, 0.2276, 0.3931, 0.227, 0.3932, 0.5612, 0.3422, 0.5982, 0.3811, 0.5949, 0.3867, 0.5894, 0.3911, 0.5496, 0.3171, 0.5588, 0.3381, 0.5455, 0.3149, 0.5492, 0.3149, 0.3636, 0.3149, 0.4545, 0.3149, 0.4091, 0.3937, 0.4184, 0.4098, 0.4091, 0.3937, 0.4588, 0.3937, 0.4458, 0.397, 0.423, 0.4059, 0.4588, 0.3937, 0.4091, 0.3937, 0.4545, 0.3149, 0.4983, 0.3907, 0.4858, 0.3883, 0.5301, 0.3408, 0.5297, 0.3422, 0.5015, 0.3911, 0.4983, 0.3907, 0.4545, 0.3149, 0.5455, 0.3149, 0.5321, 0.3381, 0.5949, 0.3867, 0.5982, 0.3811, 0.5996, 0.3827, 0.1051, 0.3669, 0.1081, 0.3447, 0.1356, 0.3923, 0.1072, 0.3677, 0.1081, 0.3447, 0.1135, 0.3149, 0.1818, 0.3149, 0.1367, 0.3932, 0.1356, 0.3923, 0.3182, 0.3937, 0.3088, 0.4098, 0.3068, 0.4081, 0.2819, 0.3983, 0.2637, 0.3937, 0.2442, 0.3898, 0.2276, 0.3931, 0.2727, 0.3149, 0.3182, 0.3937, 0.2637, 0.3937, 0.2727, 0.3149, 0.3636, 0.3149, 0.3182, 0.3937, 0.4091, 0.2362, 0.4545, 0.3149, 0.3636, 0.3149, 0.4091, 0.2362, 0.5, 0.2362, 0.4545, 0.3149, 0.5, 0.2362, 0.5455, 0.3149, 0.4545, 0.3149, 0.5492, 0.3149, 0.5455, 0.3149, 0.5509, 0.3055, 0.8133, 0.2598, 0.8103, 0.2509, 0.8504, 0.241, 0.8345, 0.2533, 0.8222, 0.2673, 0.814, 0.263, 0.1023, 0.2362, 0.1364, 0.2362, 0.1074, 0.2863, 0.1031, 0.2736, 0.09138, 0.2602, 0.08251, 0.2533, 0.1089, 0.2897, 0.1074, 0.2863, 0.1364, 0.2362, 0.1818, 0.3149, 0.1135, 0.3149, 0.2273, 0.2362, 0.2727, 0.3149, 0.1818, 0.3149, 0.2273, 0.2362, 0.3182, 0.2362, 0.2727, 0.3149, 0.3182, 0.2362, 0.3636, 0.3149, 0.2727, 0.3149, 0.5455, 0.3149, 0.5, 0.2362, 0.5649, 0.2362, 0.5509, 0.3055, 0.5656, 0.2313, 0.5649, 0.2362, 0.5, 0.2362, 0.5455, 0.1575, 0.5782, 0.2143, 0.5731, 0.2182, 0.568, 0.224, 0.6178, 0.1793, 0.5782, 0.2143, 0.5455, 0.1575, 0.5988, 0.1575, 0.6006, 0.1637, 0.609, 0.1723, 0.8672, 0.2299, 0.8673, 0.2301, 0.8671, 0.2301, 0.1364, 0.2362, 0.2273, 0.2362, 0.1818, 0.3149, 0.1364, 0.2362, 0.1818, 0.1575, 0.2273, 0.2362, 0.1818, 0.1575, 0.2727, 0.1575, 0.2273, 0.2362, 0.3182, 0.2362, 0.4091, 0.2362, 0.3636, 0.3149, 0.3182, 0.2362, 0.3636, 0.1575, 0.4091, 0.2362, 0.3636, 0.1575, 0.4545, 0.1575, 0.4091, 0.2362, 0.5455, 0.1575, 0.4545, 0.1575, 0.5, 0.07873, 0.5754, 0.09071, 0.5775, 0.1019, 0.5455, 0.1575, 0.5, 0.07873, 0.5733, 0.07873, 0.5768, 0.07995, 0.5988, 0.1575, 0.5455, 0.1575, 0.5775, 0.1019, 0.3636, 0.1575, 0.4091, 0.07873, 0.4545, 0.1575, 0.3636, 0.1575, 0.3182, 0.07873, 0.4091, 0.07873, 0.3617, 0.05068, 0.3871, 0.04066, 0.4091, 0.07873, 0.3182, 0.07873, 0.3344, 0.05068, 0.1453, 0.1145, 0.1545, 0.1101, 0.1818, 0.1575, 0.1192, 0.1575, 0.1206, 0.1492, 0.1165, 0.1215, 0.1779, 0.09651, 0.1935, 0.07873, 0.2273, 0.07873, 0.1818, 0.1575, 0.1545, 0.1101, 0.1651, 0.1065, 0.2273, 0.07873, 0.2727, 0.1575, 0.1818, 0.1575, 0.2727, 0.1575, 0.281, 0.1431, 0.3035, 0.1512, 0.3253, 0.1575, 0.3253, 0.1575, 0.359, 0.1656, 0.3182, 0.2362, 0.2727, 0.1575, 0.5243, 0.1941, 0.5, 0.2362, 0.4545, 0.1575, 0.5004, 0.1575, 0.5098, 0.1789, 0.2273, 0.2362, 0.2727, 0.1575, 0.3182, 0.2362, 0.4091, 0.2362, 0.4545, 0.1575, 0.5, 0.2362, 0.1818, 0.3149, 0.2727, 0.3149, 0.2273, 0.3937, 0.04546, 0.3937, 0.0, 0.3149, 0.09091, 0.3149, 0.8165, 0.3179, 0.7727, 0.3937, 0.7273, 0.3149, 0.7741, 0.3149, 0.7959, 0.3202, 0.5455, 0.3149, 0.6364, 0.3149, 0.5909, 0.3937, 0.3636, 0.3149, 0.4545, 0.3149, 0.4091, 0.3937, 0.4091, 0.3937, 0.5, 0.3937, 0.4545, 0.4724, 0.4091, 0.3937, 0.4545, 0.3149, 0.5, 0.3937, 0.4545, 0.3149, 0.5455, 0.3149, 0.5, 0.3937, 0.5909, 0.3937, 0.6818, 0.3937, 0.6364, 0.4724, 0.5909, 0.3937, 0.6364, 0.3149, 0.6818, 0.3937, 0.7273, 0.3149, 0.6818, 0.3937, 0.6364, 0.3149, 0.7727, 0.3937, 0.8636, 0.3937, 0.8182, 0.4724, 0.8636, 0.3937, 0.7727, 0.3937, 0.8165, 0.3179, 0.8196, 0.3173, 0.8636, 0.3937, 0.8196, 0.3173, 0.8294, 0.3149, 0.9091, 0.3149, 0.04546, 0.3937, 0.1364, 0.3937, 0.09091, 0.4724, 0.04546, 0.3937, 0.09091, 0.3149, 0.1364, 0.3937, 0.1364, 0.3937, 0.09091, 0.3149, 0.1818, 0.3149, 0.2273, 0.3937, 0.3182, 0.3937, 0.2727, 0.4724, 0.2273, 0.3937, 0.2727, 0.3149, 0.3182, 0.3937, 0.2727, 0.3149, 0.3636, 0.3149, 0.3182, 0.3937, 0.4091, 0.2362, 0.4545, 0.3149, 0.3636, 0.3149, 0.4545, 0.3149, 0.4091, 0.2362, 0.5, 0.2362, 0.5455, 0.3149, 0.4545, 0.3149, 0.5, 0.2362, 0.6364, 0.3149, 0.5455, 0.3149, 0.5835, 0.2489, 0.5993, 0.2507, 0.6704, 0.2561, 0.6364, 0.3149, 0.5993, 0.2507, 0.6483, 0.2604, 0.7273, 0.3149, 0.6364, 0.3149, 0.6704, 0.2561, 0.6919, 0.2537, 0.7339, 0.3034, 0.7741, 0.3149, 0.7273, 0.3149, 0.9091, 0.3149, 0.8294, 0.3149, 0.8588, 0.3065, 0.8873, 0.2963, 0.889, 0.2978, 0.9031, 0.3046, 0.07867, 0.2937, 0.09091, 0.3149, 0.0, 0.3149, 0.003765, 0.3084, 0.0134, 0.3095, 0.1075, 0.286, 0.1078, 0.2857, 0.09091, 0.3149, 0.07867, 0.2937, 0.09784, 0.2899, 0.1453, 0.2516, 0.1818, 0.3149, 0.09091, 0.3149, 0.1078, 0.2857, 0.1261, 0.2712, 0.2273, 0.2362, 0.2727, 0.3149, 0.1818, 0.3149, 0.2273, 0.2362, 0.3182, 0.2362, 0.2727, 0.3149, 0.3182, 0.2362, 0.3636, 0.3149, 0.2727, 0.3149, 0.5835, 0.2489, 0.5455, 0.3149, 0.5, 0.2362, 0.5647, 0.2362, 0.5764, 0.2461, 0.5647, 0.2362, 0.5, 0.2362, 0.5243, 0.1941, 0.554, 0.2279, 0.7056, 0.276, 0.7339, 0.3034, 0.7273, 0.3149, 0.6919, 0.2537, 0.6954, 0.2523, 0.9031, 0.3046, 0.9129, 0.3084, 0.9091, 0.3149, 0.1818, 0.3149, 0.1453, 0.2516, 0.1577, 0.2362, 0.2273, 0.2362, 0.185, 0.163, 0.2273, 0.2362, 0.1577, 0.2362, 0.169, 0.2265, 0.1729, 0.222, 0.1748, 0.2164, 0.1871, 0.1575, 0.2727, 0.1575, 0.2273, 0.2362, 0.185, 0.163, 0.3182, 0.2362, 0.4091, 0.2362, 0.3636, 0.3149, 0.3679, 0.1649, 0.4091, 0.2362, 0.3182, 0.2362, 0.359, 0.1656, 0.3617, 0.1661, 0.4091, 0.2362, 0.3679, 0.1649, 0.3987, 0.1575, 0.4545, 0.1575, 0.5004, 0.1575, 0.4545, 0.1575, 0.4636, 0.1417, 0.478, 0.1469, 0.4816, 0.1473, 0.4904, 0.1452, 0.4982, 0.1426, 0.4455, 0.1417, 0.4545, 0.1575, 0.3987, 0.1575, 0.4142, 0.153, 0.1923, 0.1391, 0.1931, 0.1329, 0.1955, 0.1338, 0.1921, 0.1396, 0.2644, 0.1431, 0.2727, 0.1575, 0.1871, 0.1575, 0.1921, 0.1396, 0.1955, 0.1338, 0.2428, 0.1497, 0.2445, 0.1501, 0.2452, 0.1501])
me_icosphere.update()
me_cylinder = bpy.data.meshes.new('Cylinder')
me_cylinder.from_pydata([(0.0, 1.0, -0.1196), (0.0, 1.0, 7.838), (0.1392, 0.9903, -0.1196), (0.1392, 0.9903, 7.838), (0.2756, 0.9613, -0.1196), (0.2756, 0.9613, 7.838), (0.4067, 0.9135, -0.1196), (0.4067, 0.9135, 7.838), (0.5299, 0.848, -0.1196), (0.5299, 0.848, 7.838), (0.6428, 0.766, -0.1196), (0.6428, 0.766, 7.838), (0.7431, 0.6691, -0.1196), (0.7431, 0.6691, 7.838), (0.829, 0.5592, -0.1196), (0.829, 0.5592, 7.838), (0.8988, 0.4384, -0.1196), (0.8988, 0.4384, 7.838), (0.9511, 0.309, -0.1196), (0.9511, 0.309, 7.838), (0.9848, 0.1736, -0.1196), (0.9848, 0.1736, 7.838), (0.9994, 0.0349, -0.1196), (0.9994, 0.0349, 7.838), (0.9945, -0.1045, -0.1196), (0.9945, -0.1045, 7.838), (0.9703, -0.2419, -0.1196), (0.9703, -0.2419, 7.838), (0.9272, -0.3746, -0.1196), (0.9272, -0.3746, 7.838), (0.866, -0.5, -0.1196), (0.866, -0.5, 7.838), (0.788, -0.6157, -0.1196), (0.788, -0.6157, 7.838), (0.6947, -0.7193, -0.1196), (0.6947, -0.7193, 7.838), (0.5878, -0.809, -0.1196), (0.5878, -0.809, 7.838), (0.4695, -0.8829, -0.1196), (0.4695, -0.8829, 7.838), (0.342, -0.9397, -0.1196), (0.342, -0.9397, 7.838), (0.2079, -0.9781, -0.1196), (0.2079, -0.9781, 7.838), (0.06976, -0.9976, -0.1196), (0.06976, -0.9976, 7.838), (-0.06976, -0.9976, -0.1196), (-0.06976, -0.9976, 7.838), (-0.2079, -0.9781, -0.1196), (-0.2079, -0.9781, 7.838), (-0.342, -0.9397, -0.1196), (-0.342, -0.9397, 7.838), (-0.4695, -0.8829, -0.1196), (-0.4695, -0.8829, 7.838), (-0.5878, -0.809, -0.1196), (-0.5878, -0.809, 7.838), (-0.6947, -0.7193, -0.1196), (-0.6947, -0.7193, 7.838), (-0.788, -0.6157, -0.1196), (-0.788, -0.6157, 7.838), (-0.866, -0.5, -0.1196), (-0.866, -0.5, 7.838), (-0.9272, -0.3746, -0.1196), (-0.9272, -0.3746, 7.838), (-0.9703, -0.2419, -0.1196), (-0.9703, -0.2419, 7.838), (-0.9945, -0.1045, -0.1196), (-0.9945, -0.1045, 7.838), (-0.9994, 0.0349, -0.1196), (-0.9994, 0.0349, 7.838), (-0.9848, 0.1736, -0.1196), (-0.9848, 0.1736, 7.838), (-0.9511, 0.309, -0.1196), (-0.9511, 0.309, 7.838), (-0.8988, 0.4384, -0.1196), (-0.8988, 0.4384, 7.838), (-0.829, 0.5592, -0.1196), (-0.829, 0.5592, 7.838), (-0.7431, 0.6691, -0.1196), (-0.7431, 0.6691, 7.838), (-0.6428, 0.766, -0.1196), (-0.6428, 0.766, 7.838), (-0.5299, 0.848, -0.1196), (-0.5299, 0.848, 7.838), (-0.4067, 0.9135, -0.1196), (-0.4067, 0.9135, 7.838), (-0.2756, 0.9613, -0.1196), (-0.2756, 0.9613, 7.838), (-0.1392, 0.9903, -0.1196), (-0.1392, 0.9903, 7.838), (9.923e-09, 1.183, -0.6908), (0.1647, 1.172, -0.6908), (0.3261, 1.137, -0.6908), (0.4812, 1.081, -0.6908), (0.627, 1.003, -0.6908), (0.7605, 0.9063, -0.6908), (0.8792, 0.7917, -0.6908), (0.9808, 0.6616, -0.6908), (1.063, 0.5186, -0.6908), (1.125, 0.3656, -0.6908), (1.165, 0.2054, -0.6908), (1.182, 0.04129, -0.6908), (1.177, -0.1237, -0.6908), (1.148, -0.2862, -0.6908), (1.097, -0.4432, -0.6908), (1.025, -0.5916, -0.6908), (0.9323, -0.7284, -0.6908), (0.8219, -0.8511, -0.6908), (0.6954, -0.9572, -0.6908), (0.5554, -1.045, -0.6908), (0.4047, -1.112, -0.6908), (0.246, -1.157, -0.6908), (0.08253, -1.18, -0.6908), (-0.08253, -1.18, -0.6908), (-0.246, -1.157, -0.6908), (-0.4047, -1.112, -0.6908), (-0.5554, -1.045, -0.6908), (-0.6954, -0.9572, -0.6908), (-0.8219, -0.8511, -0.6908), (-0.9323, -0.7284, -0.6908), (-1.025, -0.5916, -0.6908), (-1.097, -0.4432, -0.6908), (-1.148, -0.2862, -0.6908), (-1.177, -0.1237, -0.6908), (-1.182, 0.04129, -0.6908), (-1.165, 0.2054, -0.6908), (-1.125, 0.3656, -0.6908), (-1.063, 0.5186, -0.6908), (-0.9809, 0.6616, -0.6908), (-0.8792, 0.7917, -0.6908), (-0.7605, 0.9063, -0.6908), (-0.627, 1.003, -0.6908), (-0.4812, 1.081, -0.6908), (-0.3261, 1.137, -0.6908), (-0.1647, 1.172, -0.6908), (1.626e-08, 1.701, -1.574), (0.2367, 1.684, -1.574), (0.4688, 1.635, -1.574), (0.6917, 1.554, -1.574), (0.9012, 1.442, -1.574), (1.093, 1.303, -1.574), (1.264, 1.138, -1.574), (1.41, 0.951, -1.574), (1.529, 0.7455, -1.574), (1.617, 0.5255, -1.574), (1.675, 0.2953, -1.574), (1.7, 0.05935, -1.574), (1.691, -0.1778, -1.574), (1.65, -0.4114, -1.574), (1.577, -0.6371, -1.574), (1.473, -0.8503, -1.574), (1.34, -1.047, -1.574), (1.181, -1.223, -1.574), (0.9996, -1.376, -1.574), (0.7984, -1.502, -1.574), (0.5816, -1.598, -1.574), (0.3536, -1.663, -1.574), (0.1186, -1.696, -1.574), (-0.1186, -1.696, -1.574), (-0.3536, -1.663, -1.574), (-0.5816, -1.598, -1.574), (-0.7984, -1.502, -1.574), (-0.9996, -1.376, -1.574), (-1.181, -1.223, -1.574), (-1.34, -1.047, -1.574), (-1.473, -0.8503, -1.574), (-1.577, -0.6371, -1.574), (-1.65, -0.4114, -1.574), (-1.691, -0.1778, -1.574), (-1.7, 0.05935, -1.574), (-1.675, 0.2953, -1.574), (-1.617, 0.5255, -1.574), (-1.529, 0.7455, -1.574), (-1.41, 0.951, -1.574), (-1.264, 1.138, -1.574), (-1.093, 1.303, -1.574), (-0.9012, 1.442, -1.574), (-0.6917, 1.554, -1.574), (-0.4688, 1.635, -1.574), (-0.2367, 1.684, -1.574)], [], [(0, 1, 3, 2), (2, 3, 5, 4), (4, 5, 7, 6), (6, 7, 9, 8), (8, 9, 11, 10), (10, 11, 13, 12), (12, 13, 15, 14), (14, 15, 17, 16), (16, 17, 19, 18), (18, 19, 21, 20), (20, 21, 23, 22), (22, 23, 25, 24), (24, 25, 27, 26), (26, 27, 29, 28), (28, 29, 31, 30), (30, 31, 33, 32), (32, 33, 35, 34), (34, 35, 37, 36), (36, 37, 39, 38), (38, 39, 41, 40), (40, 41, 43, 42), (42, 43, 45, 44), (44, 45, 47, 46), (46, 47, 49, 48), (48, 49, 51, 50), (50, 51, 53, 52), (52, 53, 55, 54), (54, 55, 57, 56), (56, 57, 59, 58), (58, 59, 61, 60), (60, 61, 63, 62), (62, 63, 65, 64), (64, 65, 67, 66), (66, 67, 69, 68), (68, 69, 71, 70), (70, 71, 73, 72), (72, 73, 75, 74), (74, 75, 77, 76), (76, 77, 79, 78), (78, 79, 81, 80), (80, 81, 83, 82), (82, 83, 85, 84), (84, 85, 87, 86), (3, 1, 89, 87, 85, 83, 81, 79, 77, 75, 73, 71, 69, 67, 65, 63, 61, 59, 57, 55, 53, 51, 49, 47, 45, 43, 41, 39, 37, 35, 33, 31, 29, 27, 25, 23, 21, 19, 17, 15, 13, 11, 9, 7, 5), (86, 87, 89, 88), (88, 89, 1, 0), (46, 48, 114, 113), (92, 93, 138, 137), (64, 66, 123, 122), (82, 84, 132, 131), (2, 4, 92, 91), (20, 22, 101, 100), (38, 40, 110, 109), (56, 58, 119, 118), (74, 76, 128, 127), (12, 14, 97, 96), (30, 32, 106, 105), (48, 50, 115, 114), (66, 68, 124, 123), (84, 86, 133, 132), (4, 6, 93, 92), (22, 24, 102, 101), (40, 42, 111, 110), (58, 60, 120, 119), (76, 78, 129, 128), (14, 16, 98, 97), (32, 34, 107, 106), (50, 52, 116, 115), (68, 70, 125, 124), (86, 88, 134, 133), (6, 8, 94, 93), (24, 26, 103, 102), (42, 44, 112, 111), (60, 62, 121, 120), (78, 80, 130, 129), (16, 18, 99, 98), (34, 36, 108, 107), (52, 54, 117, 116), (70, 72, 126, 125), (88, 0, 90, 134), (8, 10, 95, 94), (26, 28, 104, 103), (44, 46, 113, 112), (0, 2, 91, 90), (62, 64, 122, 121), (80, 82, 131, 130), (18, 20, 100, 99), (36, 38, 109, 108), (54, 56, 118, 117), (72, 74, 127, 126), (10, 12, 96, 95), (28, 30, 105, 104), (135, 136, 137, 138, 139, 140, 141, 142, 143, 144, 145, 146, 147, 148, 149, 150, 151, 152, 153, 154, 155, 156, 157, 158, 159, 160, 161, 162, 163, 164, 165, 166, 167, 168, 169, 170, 171, 172, 173, 174, 175, 176, 177, 178, 179), (119, 120, 165, 164), (106, 107, 152, 151), (133, 134, 179, 178), (93, 94, 139, 138), (120, 121, 166, 165), (107, 108, 153, 152), (134, 90, 135, 179), (94, 95, 140, 139), (121, 122, 167, 166), (108, 109, 154, 153), (95, 96, 141, 140), (122, 123, 168, 167), (109, 110, 155, 154), (96, 97, 142, 141), (123, 124, 169, 168), (110, 111, 156, 155), (97, 98, 143, 142), (124, 125, 170, 169), (111, 112, 157, 156), (98, 99, 144, 143), (125, 126, 171, 170), (112, 113, 158, 157), (99, 100, 145, 144), (126, 127, 172, 171), (113, 114, 159, 158), (100, 101, 146, 145), (127, 128, 173, 172), (114, 115, 160, 159), (101, 102, 147, 146), (128, 129, 174, 173), (115, 116, 161, 160), (102, 103, 148, 147), (129, 130, 175, 174), (116, 117, 162, 161), (103, 104, 149, 148), (130, 131, 176, 175), (90, 91, 136, 135), (117, 118, 163, 162), (104, 105, 150, 149), (131, 132, 177, 176), (91, 92, 137, 136), (118, 119, 164, 163), (105, 106, 151, 150), (132, 133, 178, 177)])
me_cylinder.polygons.foreach_set('use_smooth', [True] * 137)
_uv = me_cylinder.uv_layers.new(name='UVMap')
_uv.uv.foreach_set('vector', [1.0, 0.5, 1.0, 1.0, 0.9778, 1.0, 0.9778, 0.5, 0.9778, 0.5, 0.9778, 1.0, 0.9556, 1.0, 0.9556, 0.5, 0.9556, 0.5, 0.9556, 1.0, 0.9333, 1.0, 0.9333, 0.5, 0.9333, 0.5, 0.9333, 1.0, 0.9111, 1.0, 0.9111, 0.5, 0.9111, 0.5, 0.9111, 1.0, 0.8889, 1.0, 0.8889, 0.5, 0.8889, 0.5, 0.8889, 1.0, 0.8667, 1.0, 0.8667, 0.5, 0.8667, 0.5, 0.8667, 1.0, 0.8444, 1.0, 0.8444, 0.5, 0.8444, 0.5, 0.8444, 1.0, 0.8222, 1.0, 0.8222, 0.5, 0.8222, 0.5, 0.8222, 1.0, 0.8, 1.0, 0.8, 0.5, 0.8, 0.5, 0.8, 1.0, 0.7778, 1.0, 0.7778, 0.5, 0.7778, 0.5, 0.7778, 1.0, 0.7556, 1.0, 0.7556, 0.5, 0.7556, 0.5, 0.7556, 1.0, 0.7333, 1.0, 0.7333, 0.5, 0.7333, 0.5, 0.7333, 1.0, 0.7111, 1.0, 0.7111, 0.5, 0.7111, 0.5, 0.7111, 1.0, 0.6889, 1.0, 0.6889, 0.5, 0.6889, 0.5, 0.6889, 1.0, 0.6667, 1.0, 0.6667, 0.5, 0.6667, 0.5, 0.6667, 1.0, 0.6444, 1.0, 0.6444, 0.5, 0.6444, 0.5, 0.6444, 1.0, 0.6222, 1.0, 0.6222, 0.5, 0.6222, 0.5, 0.6222, 1.0, 0.6, 1.0, 0.6, 0.5, 0.6, 0.5, 0.6, 1.0, 0.5778, 1.0, 0.5778, 0.5, 0.5778, 0.5, 0.5778, 1.0, 0.5556, 1.0, 0.5556, 0.5, 0.5556, 0.5, 0.5556, 1.0, 0.5333, 1.0, 0.5333, 0.5, 0.5333, 0.5, 0.5333, 1.0, 0.5111, 1.0, 0.5111, 0.5, 0.5111, 0.5, 0.5111, 1.0, 0.4889, 1.0, 0.4889, 0.5, 0.4889, 0.5, 0.4889, 1.0, 0.4667, 1.0, 0.4667, 0.5, 0.4667, 0.5, 0.4667, 1.0, 0.4444, 1.0, 0.4444, 0.5, 0.4444, 0.5, 0.4444, 1.0, 0.4222, 1.0, 0.4222, 0.5, 0.4222, 0.5, 0.4222, 1.0, 0.4, 1.0, 0.4, 0.5, 0.4, 0.5, 0.4, 1.0, 0.3778, 1.0, 0.3778, 0.5, 0.3778, 0.5, 0.3778, 1.0, 0.3556, 1.0, 0.3556, 0.5, 0.3556, 0.5, 0.3556, 1.0, 0.3333, 1.0, 0.3333, 0.5, 0.3333, 0.5, 0.3333, 1.0, 0.3111, 1.0, 0.3111, 0.5, 0.3111, 0.5, 0.3111, 1.0, 0.2889, 1.0, 0.2889, 0.5, 0.2889, 0.5, 0.2889, 1.0, 0.2667, 1.0, 0.2667, 0.5, 0.2667, 0.5, 0.2667, 1.0, 0.2444, 1.0, 0.2444, 0.5, 0.2444, 0.5, 0.2444, 1.0, 0.2222, 1.0, 0.2222, 0.5, 0.2222, 0.5, 0.2222, 1.0, 0.2, 1.0, 0.2, 0.5, 0.2, 0.5, 0.2, 1.0, 0.1778, 1.0, 0.1778, 0.5, 0.1778, 0.5, 0.1778, 1.0, 0.1556, 1.0, 0.1556, 0.5, 0.1556, 0.5, 0.1556, 1.0, 0.1333, 1.0, 0.1333, 0.5, 0.1333, 0.5, 0.1333, 1.0, 0.1111, 1.0, 0.1111, 0.5, 0.1111, 0.5, 0.1111, 1.0, 0.08889, 1.0, 0.08889, 0.5, 0.08889, 0.5, 0.08889, 1.0, 0.06667, 1.0, 0.06667, 0.5, 0.06667, 0.5, 0.06667, 1.0, 0.04444, 1.0, 0.04444, 0.5, 0.2834, 0.4877, 0.25, 0.49, 0.2166, 0.4877, 0.1838, 0.4807, 0.1524, 0.4693, 0.1228, 0.4535, 0.09573, 0.4339, 0.07165, 0.4106, 0.05103, 0.3842, 0.03429, 0.3552, 0.02175, 0.3242, 0.01365, 0.2917, 0.01015, 0.2584, 0.01131, 0.2249, 0.01713, 0.1919, 0.02748, 0.1601, 0.04215, 0.13, 0.06088, 0.1022, 0.08328, 0.07736, 0.1089, 0.05584, 0.1373, 0.03809, 0.1679, 0.02447, 0.2001, 0.01524, 0.2333, 0.01058, 0.2667, 0.01058, 0.2999, 0.01524, 0.3321, 0.02447, 0.3627, 0.03809, 0.3911, 0.05584, 0.4167, 0.07736, 0.4391, 0.1022, 0.4578, 0.13, 0.4725, 0.1601, 0.4829, 0.1919, 0.4887, 0.2249, 0.4899, 0.2584, 0.4864, 0.2917, 0.4783, 0.3242, 0.4657, 0.3552, 0.449, 0.3842, 0.4284, 0.4106, 0.4043, 0.4339, 0.3772, 0.4535, 0.3476, 0.4693, 0.3162, 0.4807, 0.04444, 0.5, 0.04444, 1.0, 0.02222, 1.0, 0.02222, 0.5, 0.02222, 0.5, 0.02222, 1.0, 5.588e-08, 1.0, 5.588e-08, 0.5, 0.4889, 0.5, 0.4667, 0.5, 0.4667, 0.5, 0.4889, 0.5, 0.9556, 0.5, 0.9333, 0.5, 0.9333, 0.5, 0.9556, 0.5, 0.2889, 0.5, 0.2667, 0.5, 0.2667, 0.5, 0.2889, 0.5, 0.08889, 0.5, 0.06667, 0.5, 0.06667, 0.5, 0.08889, 0.5, 0.9778, 0.5, 0.9556, 0.5, 0.9556, 0.5, 0.9778, 0.5, 0.7778, 0.5, 0.7556, 0.5, 0.7556, 0.5, 0.7778, 0.5, 0.5778, 0.5, 0.5556, 0.5, 0.5556, 0.5, 0.5778, 0.5, 0.3778, 0.5, 0.3556, 0.5, 0.3556, 0.5, 0.3778, 0.5, 0.1778, 0.5, 0.1556, 0.5, 0.1556, 0.5, 0.1778, 0.5, 0.8667, 0.5, 0.8444, 0.5, 0.8444, 0.5, 0.8667, 0.5, 0.6667, 0.5, 0.6444, 0.5, 0.6444, 0.5, 0.6667, 0.5, 0.4667, 0.5, 0.4444, 0.5, 0.4444, 0.5, 0.4667, 0.5, 0.2667, 0.5, 0.2444, 0.5, 0.2444, 0.5, 0.2667, 0.5, 0.06667, 0.5, 0.04444, 0.5, 0.04444, 0.5, 0.06667, 0.5, 0.9556, 0.5, 0.9333, 0.5, 0.9333, 0.5, 0.9556, 0.5, 0.7556, 0.5, 0.7333, 0.5, 0.7333, 0.5, 0.7556, 0.5, 0.5556, 0.5, 0.5333, 0.5, 0.5333, 0.5, 0.5556, 0.5, 0.3556, 0.5, 0.3333, 0.5, 0.3333, 0.5, 0.3556, 0.5, 0.1556, 0.5, 0.1333, 0.5, 0.1333, 0.5, 0.1556, 0.5, 0.8444, 0.5, 0.8222, 0.5, 0.8222, 0.5, 0.8444, 0.5, 0.6444, 0.5, 0.6222, 0.5, 0.6222, 0.5, 0.6444, 0.5, 0.4444, 0.5, 0.4222, 0.5, 0.4222, 0.5, 0.4444, 0.5, 0.2444, 0.5, 0.2222, 0.5, 0.2222, 0.5, 0.2444, 0.5, 0.04444, 0.5, 0.02222, 0.5, 0.02222, 0.5, 0.04444, 0.5, 0.9333, 0.5, 0.9111, 0.5, 0.9111, 0.5, 0.9333, 0.5, 0.7333, 0.5, 0.7111, 0.5, 0.7111, 0.5, 0.7333, 0.5, 0.5333, 0.5, 0.5111, 0.5, 0.5111, 0.5, 0.5333, 0.5, 0.3333, 0.5, 0.3111, 0.5, 0.3111, 0.5, 0.3333, 0.5, 0.1333, 0.5, 0.1111, 0.5, 0.1111, 0.5, 0.1333, 0.5, 0.8222, 0.5, 0.8, 0.5, 0.8, 0.5, 0.8222, 0.5, 0.6222, 0.5, 0.6, 0.5, 0.6, 0.5, 0.6222, 0.5, 0.4222, 0.5, 0.4, 0.5, 0.4, 0.5, 0.4222, 0.5, 0.2222, 0.5, 0.2, 0.5, 0.2, 0.5, 0.2222, 0.5, 0.02222, 0.5, 5.588e-08, 0.5, 5.588e-08, 0.5, 0.02222, 0.5, 0.9111, 0.5, 0.8889, 0.5, 0.8889, 0.5, 0.9111, 0.5, 0.7111, 0.5, 0.6889, 0.5, 0.6889, 0.5, 0.7111, 0.5, 0.5111, 0.5, 0.4889, 0.5, 0.4889, 0.5, 0.5111, 0.5, 1.0, 0.5, 0.9778, 0.5, 0.9778, 0.5, 1.0, 0.5, 0.3111, 0.5, 0.2889, 0.5, 0.2889, 0.5, 0.3111, 0.5, 0.1111, 0.5, 0.08889, 0.5, 0.08889, 0.5, 0.1111, 0.5, 0.8, 0.5, 0.7778, 0.5, 0.7778, 0.5, 0.8, 0.5, 0.6, 0.5, 0.5778, 0.5, 0.5778, 0.5, 0.6, 0.5, 0.4, 0.5, 0.3778, 0.5, 0.3778, 0.5, 0.4, 0.5, 0.2, 0.5, 0.1778, 0.5, 0.1778, 0.5, 0.2, 0.5, 0.8889, 0.5, 0.8667, 0.5, 0.8667, 0.5, 0.8889, 0.5, 0.6889, 0.5, 0.6667, 0.5, 0.6667, 0.5, 0.6889, 0.5, 0.75, 0.49, 0.7834, 0.4877, 0.8162, 0.4807, 0.8476, 0.4693, 0.8772, 0.4535, 0.9043, 0.4339, 0.9284, 0.4106, 0.949, 0.3842, 0.9657, 0.3552, 0.9783, 0.3242, 0.9864, 0.2917, 0.9899, 0.2584, 0.9887, 0.2249, 0.9829, 0.1919, 0.9725, 0.1601, 0.9578, 0.13, 0.9391, 0.1022, 0.9167, 0.07736, 0.8911, 0.05584, 0.8627, 0.03809, 0.8321, 0.02447, 0.7999, 0.01524, 0.7667, 0.01058, 0.7333, 0.01058, 0.7001, 0.01524, 0.6679, 0.02447, 0.6373, 0.03809, 0.6089, 0.05584, 0.5833, 0.07736, 0.5609, 0.1022, 0.5422, 0.13, 0.5275, 0.1601, 0.5171, 0.1919, 0.5113, 0.2249, 0.5101, 0.2584, 0.5136, 0.2917, 0.5217, 0.3242, 0.5343, 0.3552, 0.551, 0.3842, 0.5716, 0.4106, 0.5957, 0.4339, 0.6228, 0.4535, 0.6524, 0.4693, 0.6838, 0.4807, 0.7166, 0.4877, 0.3556, 0.5, 0.3333, 0.5, 0.3333, 0.5, 0.3556, 0.5, 0.6444, 0.5, 0.6222, 0.5, 0.6222, 0.5, 0.6444, 0.5, 0.04444, 0.5, 0.02222, 0.5, 0.02222, 0.5, 0.04444, 0.5, 0.9333, 0.5, 0.9111, 0.5, 0.9111, 0.5, 0.9333, 0.5, 0.3333, 0.5, 0.3111, 0.5, 0.3111, 0.5, 0.3333, 0.5, 0.6222, 0.5, 0.6, 0.5, 0.6, 0.5, 0.6222, 0.5, 0.02222, 0.5, 5.588e-08, 0.5, 5.588e-08, 0.5, 0.02222, 0.5, 0.9111, 0.5, 0.8889, 0.5, 0.8889, 0.5, 0.9111, 0.5, 0.3111, 0.5, 0.2889, 0.5, 0.2889, 0.5, 0.3111, 0.5, 0.6, 0.5, 0.5778, 0.5, 0.5778, 0.5, 0.6, 0.5, 0.8889, 0.5, 0.8667, 0.5, 0.8667, 0.5, 0.8889, 0.5, 0.2889, 0.5, 0.2667, 0.5, 0.2667, 0.5, 0.2889, 0.5, 0.5778, 0.5, 0.5556, 0.5, 0.5556, 0.5, 0.5778, 0.5, 0.8667, 0.5, 0.8444, 0.5, 0.8444, 0.5, 0.8667, 0.5, 0.2667, 0.5, 0.2444, 0.5, 0.2444, 0.5, 0.2667, 0.5, 0.5556, 0.5, 0.5333, 0.5, 0.5333, 0.5, 0.5556, 0.5, 0.8444, 0.5, 0.8222, 0.5, 0.8222, 0.5, 0.8444, 0.5, 0.2444, 0.5, 0.2222, 0.5, 0.2222, 0.5, 0.2444, 0.5, 0.5333, 0.5, 0.5111, 0.5, 0.5111, 0.5, 0.5333, 0.5, 0.8222, 0.5, 0.8, 0.5, 0.8, 0.5, 0.8222, 0.5, 0.2222, 0.5, 0.2, 0.5, 0.2, 0.5, 0.2222, 0.5, 0.5111, 0.5, 0.4889, 0.5, 0.4889, 0.5, 0.5111, 0.5, 0.8, 0.5, 0.7778, 0.5, 0.7778, 0.5, 0.8, 0.5, 0.2, 0.5, 0.1778, 0.5, 0.1778, 0.5, 0.2, 0.5, 0.4889, 0.5, 0.4667, 0.5, 0.4667, 0.5, 0.4889, 0.5, 0.7778, 0.5, 0.7556, 0.5, 0.7556, 0.5, 0.7778, 0.5, 0.1778, 0.5, 0.1556, 0.5, 0.1556, 0.5, 0.1778, 0.5, 0.4667, 0.5, 0.4444, 0.5, 0.4444, 0.5, 0.4667, 0.5, 0.7556, 0.5, 0.7333, 0.5, 0.7333, 0.5, 0.7556, 0.5, 0.1556, 0.5, 0.1333, 0.5, 0.1333, 0.5, 0.1556, 0.5, 0.4444, 0.5, 0.4222, 0.5, 0.4222, 0.5, 0.4444, 0.5, 0.7333, 0.5, 0.7111, 0.5, 0.7111, 0.5, 0.7333, 0.5, 0.1333, 0.5, 0.1111, 0.5, 0.1111, 0.5, 0.1333, 0.5, 0.4222, 0.5, 0.4, 0.5, 0.4, 0.5, 0.4222, 0.5, 0.7111, 0.5, 0.6889, 0.5, 0.6889, 0.5, 0.7111, 0.5, 0.1111, 0.5, 0.08889, 0.5, 0.08889, 0.5, 0.1111, 0.5, 1.0, 0.5, 0.9778, 0.5, 0.9778, 0.5, 1.0, 0.5, 0.4, 0.5, 0.3778, 0.5, 0.3778, 0.5, 0.4, 0.5, 0.6889, 0.5, 0.6667, 0.5, 0.6667, 0.5, 0.6889, 0.5, 0.08889, 0.5, 0.06667, 0.5, 0.06667, 0.5, 0.08889, 0.5, 0.9778, 0.5, 0.9556, 0.5, 0.9556, 0.5, 0.9778, 0.5, 0.3778, 0.5, 0.3556, 0.5, 0.3556, 0.5, 0.3778, 0.5, 0.6667, 0.5, 0.6444, 0.5, 0.6444, 0.5, 0.6667, 0.5, 0.06667, 0.5, 0.04444, 0.5, 0.04444, 0.5, 0.06667, 0.5])
me_cylinder.update()

# ---- objects
ob_cube = bpy.data.objects.new('Cube', me_cube)
ob_cube_001 = bpy.data.objects.new('Cube.001', me_cube_002)
ob_icosphere = bpy.data.objects.new('Icosphere', me_icosphere)
ob_cylinder = bpy.data.objects.new('Cylinder', me_cylinder)

# ---- transforms, parenting, visibility, modifiers, constraints
ob_cube.location = (-8.268, 0.0, 0.0)
ob_cube.lock_rotations_4d = False
ob_cube.empty_display_type = 'ARROWS'
ob_cube.lineart.crease_threshold = 0.0
_m = ob_cube.modifiers.new('Subdivision', 'SUBSURF')
_m.levels = 3
_m.render_levels = 3
_m = ob_cube.modifiers.new('Remesh', 'REMESH')
_m.octree_depth = 3
_m = ob_cube.modifiers.new('Displace', 'DISPLACE')
_m.mid_level = 0.0
_m.strength = 0.7
_m = ob_cube.modifiers.new('Decimate', 'DECIMATE')
_m.decimate_type = 'DISSOLVE'
_m.angle_limit = 0.3316
_m.use_dissolve_boundaries = True
_m = ob_cube.modifiers.new('Triangulate', 'TRIANGULATE')
_m.keep_custom_normals = True
_m = ob_cube.modifiers.new('Auto Smooth', 'NODES')
_m.node_group = ng_auto_smooth
ob_cube_001.location = (0.0, 0.0, 0.0)
_m = ob_cube_001.modifiers.new('Remesh', 'REMESH')
_m.octree_depth = 7
_m = ob_cube_001.modifiers.new('Displace', 'DISPLACE')
_m.mid_level = 0.0
_m.strength = 0.3
_m = ob_cube_001.modifiers.new('Decimate', 'DECIMATE')
_m.decimate_type = 'DISSOLVE'
_m.angle_limit = 0.5585
_m.use_dissolve_boundaries = True
_m = ob_cube_001.modifiers.new('Triangulate', 'TRIANGULATE')
_m.keep_custom_normals = True
_m = ob_cube_001.modifiers.new('Auto Smooth', 'NODES')
_m.node_group = ng_auto_smooth
_gi = [s.identifier for s in ng_auto_smooth.interface.items_tree if s.item_type == 'SOCKET' and s.in_out == 'INPUT']
_m[_gi[1]] = 0.5236  # Angle
ob_icosphere.location = (-4.957, 5.12, 2.677)
ob_icosphere.scale = (1.354, 1.354, 1.354)
_m = ob_icosphere.modifiers.new('Subdivision', 'SUBSURF')
_m.levels = 2
_m = ob_icosphere.modifiers.new('Displace', 'DISPLACE')
_m.mid_level = 0.0
_m.strength = 0.1
_m = ob_icosphere.modifiers.new('NormalEdit', 'NORMAL_EDIT')
_m.mix_factor = 0.5
ob_cylinder.location = (-3.998, 5.242, -0.1401)
ob_cylinder.scale = (0.4255, 0.4255, 0.4255)
_m = ob_cylinder.modifiers.new('Remesh', 'REMESH')
_m.octree_depth = 5
_m.use_smooth_shade = True
_m = ob_cylinder.modifiers.new('Subdivision', 'SUBSURF')
_m.subdivision_type = 'SIMPLE'
_m.levels = 2
_m = ob_cylinder.modifiers.new('Displace', 'DISPLACE')
_m.strength = 0.08
_m = ob_cylinder.modifiers.new('Decimate', 'DECIMATE')
_m.ratio = 0.01576
_m = ob_cylinder.modifiers.new('Auto Smooth', 'NODES')
_m.node_group = ng_auto_smooth
_gi = [s.identifier for s in ng_auto_smooth.interface.items_tree if s.item_type == 'SOCKET' and s.in_out == 'INPUT']
_m[_gi[1]] = 3.142  # Angle

# ---- collection membership
col_collection.objects.link(ob_cube)
col_collection.objects.link(ob_cube_001)
col_collection.objects.link(ob_icosphere)
col_collection.objects.link(ob_cylinder)

# ---- scene / render settings (as saved in the file)
scene.frame_start = 1; scene.frame_end = 250; scene.frame_set(1)
scene.render.engine = 'BLENDER_EEVEE_NEXT'
scene.cycles.sampling_pattern = 'TABULATED_SOBOL'
scene.cycles.use_light_tree = False
scene.view_settings.view_transform = 'Filmic'
bpy.context.view_layer.update()

# ---- added for rendering (the .blend has no active camera and no usable light): camera, sun
cam_auto = bpy.data.cameras.new('AutoCamera')
cam_auto.lens = 50.0
cam_auto.sensor_width = 36.0
cam_auto.clip_end = 1000.0
ob_auto_camera = bpy.data.objects.new('AutoCamera', cam_auto)
scene.collection.objects.link(ob_auto_camera)
ob_auto_camera.location = (10.047, -13.8728, 13.5883)
ob_auto_camera.rotation_euler = (1.09748, -7.21219e-08, 0.694738)
scene.camera = ob_auto_camera
light_auto_sun = bpy.data.lights.new('AutoSun', 'SUN')
light_auto_sun.energy = 3.0
light_auto_sun.angle = 0.0523599
ob_auto_sun = bpy.data.objects.new('AutoSun', light_auto_sun)
scene.collection.objects.link(ob_auto_sun)
ob_auto_sun.rotation_euler = (0.872665, 0.174533, 0.523599)
bpy.context.view_layer.update()
